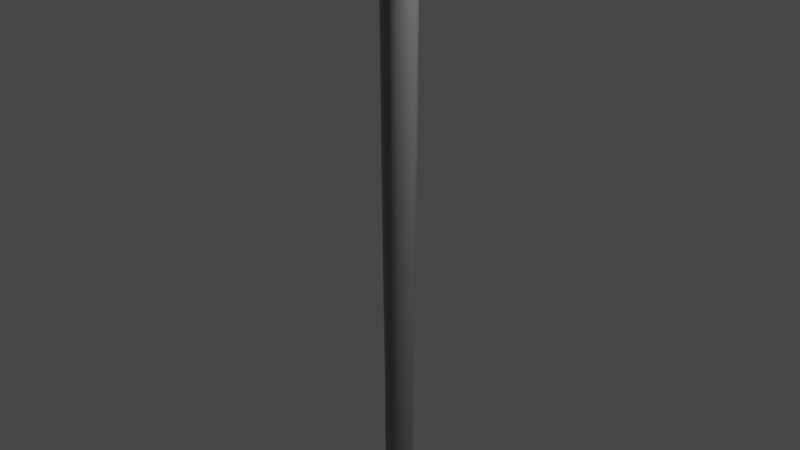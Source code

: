 # Source: Knitting_Needle.blend  (saved by Blender 2.92.15; exported with 4.5.12 LTS)
import bpy
from mathutils import Matrix  # noqa: F401  (used for matrix-valued properties, if any)

bpy.ops.wm.read_factory_settings(use_empty=True)
scene = bpy.context.scene
scene.name = 'Scene'

# ---- collections
col_collection = bpy.data.collections.new('Collection'); scene.collection.children.link(col_collection)

# ---- materials (node trees are filled in below, after node groups)
mat_material_001 = bpy.data.materials.new('Material.001')
mat_material_001.use_transparent_shadow = False

# ---- material node trees
mat_material_001.use_nodes = True; mat_material_001.node_tree.nodes.clear()
_N = mat_material_001.node_tree.nodes; _L = mat_material_001.node_tree.links
n0 = _N.new('ShaderNodeBsdfPrincipled'); n0.name = 'Principled BSDF'; n0.location = (10, 300)
n0.distribution = 'GGX'
n0.subsurface_method = 'BURLEY'
n0.inputs[0].default_value = (0.2598, 0.2598, 0.2598, 1.0)
n0.inputs[1].default_value = 0.2961
n0.inputs[2].default_value = 0.2007
n0.inputs[3].default_value = 1.45
n0.inputs[27].default_value = (0.0, 0.0, 0.0, 1.0)
n0.inputs[28].default_value = 1.0
n1 = _N.new('ShaderNodeOutputMaterial'); n1.name = 'Material Output'; n1.location = (300, 300)
_L.new(n0.outputs[0], n1.inputs[0])
n1.is_active_output = True

# ---- world
world_world = bpy.data.worlds.new('World'); scene.world = world_world
world_world.use_nodes = True; world_world.node_tree.nodes.clear()
_N = world_world.node_tree.nodes; _L = world_world.node_tree.links
n0 = _N.new('ShaderNodeOutputWorld'); n0.name = 'World Output'; n0.location = (300, 300)
n1 = _N.new('ShaderNodeBackground'); n1.name = 'Background'; n1.location = (10, 300)
n1.inputs[0].default_value = (0.05088, 0.05088, 0.05088, 1.0)
_L.new(n1.outputs[0], n0.inputs[0])
n0.is_active_output = True
world_world.color = (0.05088, 0.05088, 0.05088)
world_world.use_sun_shadow = False
world_world.sun_shadow_jitter_overblur = 0.0

# ---- cameras
cam_camera = bpy.data.cameras.new('Camera')
cam_camera.clip_end = 100.0
cam_camera.ortho_scale = 7.314

# ---- lights
light_light = bpy.data.lights.new('Light', 'POINT')
light_light.transmission_factor = 0.0
light_light.energy = 1000.0
light_light.shadow_soft_size = 0.1
light_light.shadow_maximum_resolution = 0.006
light_light.use_absolute_resolution = True

# ---- meshes
me_sphere = bpy.data.meshes.new('Sphere')
me_sphere.from_pydata([(-0.02033, 0.6521, 0.9398), (-2.453e-08, 0.6799, 0.8315), (0.0, 0.7071, 0.7071), (7.597e-09, 0.7991, 0.5556), (1.008e-08, 0.8614, 0.3827), (2.752e-08, 0.8175, 0.1951), (3.501e-08, 0.7837, 7.55e-08), (4.68e-08, 0.703, -0.1951), (-1.853e-08, 0.6392, -0.8315), (0.1069, 0.6396, 0.9398), (0.1326, 0.6668, 0.8315), (0.1379, 0.6935, 0.7071), (0.1559, 0.7838, 0.5556), (0.1681, 0.8448, 0.3827), (0.1595, 0.8018, 0.1951), (0.1529, 0.7687, 7.55e-08), (0.1372, 0.6895, -0.1951), (0.1374, 0.6909, -0.3827), (0.1385, 0.6965, -0.5556), (0.1324, 0.6656, -0.7071), (0.1247, 0.6269, -0.8315), (0.08843, 0.4446, -0.9239), (0.06787, 0.3412, -0.9924), (0.2292, 0.6025, 0.9398), (0.2602, 0.6281, 0.8315), (0.2706, 0.6533, 0.7071), (0.3058, 0.7383, 0.5556), (0.3296, 0.7958, 0.3827), (0.3128, 0.7552, 0.1951), (0.2999, 0.7241, 7.55e-08), (0.269, 0.6495, -0.1951), (0.2696, 0.6508, -0.3827), (0.2718, 0.6561, -0.5556), (0.2597, 0.627, -0.7071), (0.2446, 0.5905, -0.8315), (0.1735, 0.4188, -0.9239), (0.1331, 0.3214, -0.9924), (0.342, 0.5422, 0.9398), (0.3777, 0.5653, 0.8315), (0.3928, 0.5879, 0.7071), (0.444, 0.6645, 0.5556), (0.4786, 0.7162, 0.3827), (0.4542, 0.6797, 0.1951), (0.4354, 0.6516, 7.55e-08), (0.3906, 0.5846, -0.1951), (0.3913, 0.5857, -0.3827), (0.3945, 0.5905, -0.5556), (0.377, 0.5643, -0.7071), (0.3551, 0.5314, -0.8315), (0.2518, 0.3769, -0.9239), (0.1933, 0.2893, -0.9924), (0.4408, 0.4611, 0.9398), (0.4807, 0.4807, 0.8315), (0.5, 0.5, 0.7071), (0.5651, 0.5651, 0.5556), (0.6091, 0.6091, 0.3827), (0.578, 0.578, 0.1951), (0.5542, 0.5542, 7.55e-08), (0.4971, 0.4971, -0.1951), (0.4981, 0.4981, -0.3827), (0.5021, 0.5021, -0.5556), (0.4799, 0.4799, -0.7071), (0.452, 0.452, -0.8315), (0.3205, 0.3205, -0.9239), (0.246, 0.246, -0.9924), (0.5219, 0.3623, 0.9398), (0.5653, 0.3777, 0.8315), (0.5879, 0.3928, 0.7071), (0.6645, 0.444, 0.5556), (0.7162, 0.4786, 0.3827), (0.6797, 0.4542, 0.1951), (0.6516, 0.4354, 7.55e-08), (0.5846, 0.3906, -0.1951), (0.5857, 0.3913, -0.3827), (0.5905, 0.3945, -0.5556), (0.5643, 0.377, -0.7071), (0.5314, 0.3551, -0.8315), (0.3769, 0.2518, -0.9239), (0.2893, 0.1933, -0.9924), (0.5821, 0.2495, 0.9398), (0.6281, 0.2602, 0.8315), (0.6533, 0.2706, 0.7071), (0.7383, 0.3058, 0.5556), (0.7958, 0.3296, 0.3827), (0.7552, 0.3128, 0.1951), (0.7241, 0.2999, 7.55e-08), (0.6495, 0.269, -0.1951), (0.6508, 0.2696, -0.3827), (0.6561, 0.2718, -0.5556), (0.627, 0.2597, -0.7071), (0.5905, 0.2446, -0.8315), (0.4188, 0.1735, -0.9239), (0.3214, 0.1331, -0.9924), (0.6192, 0.1272, 0.9398), (0.6668, 0.1326, 0.8315), (0.6935, 0.1379, 0.7071), (0.7838, 0.1559, 0.5556), (0.8448, 0.1681, 0.3827), (0.8018, 0.1595, 0.1951), (0.7687, 0.1529, 7.55e-08), (0.6895, 0.1372, -0.1951), (0.6909, 0.1374, -0.3827), (0.6965, 0.1385, -0.5556), (0.6656, 0.1324, -0.7071), (0.6269, 0.1247, -0.8315), (0.4446, 0.08843, -0.9239), (0.3412, 0.06787, -0.9924), (0.6318, -4.312e-07, 0.9398), (0.6799, -3.117e-07, 0.8315), (0.7071, -3.192e-07, 0.7071), (0.7991, -3.3e-07, 0.5556), (0.8614, -2.756e-07, 0.3827), (0.8175, -3.728e-07, 0.1951), (0.7837, -3.595e-07, 7.55e-08), (0.703, -3.581e-07, -0.1951), (0.7044, -2.507e-07, -0.3827), (0.7101, -3.205e-07, -0.5556), (0.6786, -3.179e-07, -0.7071), (0.6392, -3.504e-07, -0.8315), (0.4533, -3.063e-07, -0.9239), (0.3479, -2.996e-07, -0.9924), (0.6192, -0.1272, 0.9398), (0.6668, -0.1326, 0.8315), (0.6935, -0.138, 0.7071), (0.7838, -0.1559, 0.5556), (0.8448, -0.1681, 0.3827), (0.8018, -0.1595, 0.1951), (0.7687, -0.1529, 7.55e-08), (0.6895, -0.1372, -0.1951), (0.6909, -0.1374, -0.3827), (0.6965, -0.1385, -0.5556), (0.6656, -0.1324, -0.7071), (0.6269, -0.1247, -0.8315), (0.4446, -0.08843, -0.9239), (0.3412, -0.06787, -0.9924), (0.5821, -0.2495, 0.9398), (0.6281, -0.2602, 0.8315), (0.6533, -0.2706, 0.7071), (0.7383, -0.3058, 0.5556), (0.7958, -0.3296, 0.3827), (0.7552, -0.3128, 0.1951), (0.7241, -0.2999, 7.55e-08), (0.6495, -0.269, -0.1951), (0.6508, -0.2696, -0.3827), (0.6561, -0.2718, -0.5556), (0.627, -0.2597, -0.7071), (0.5905, -0.2446, -0.8315), (0.4188, -0.1735, -0.9239), (0.3214, -0.1331, -0.9924), (0.5219, -0.3623, 0.9398), (0.5653, -0.3777, 0.8315), (0.5879, -0.3928, 0.7071), (0.6645, -0.444, 0.5556), (0.7162, -0.4786, 0.3827), (0.6797, -0.4542, 0.1951), (0.6516, -0.4354, 7.55e-08), (0.5846, -0.3906, -0.1951), (0.5857, -0.3913, -0.3827), (0.5905, -0.3945, -0.5556), (0.5643, -0.377, -0.7071), (0.5314, -0.3551, -0.8315), (0.3769, -0.2518, -0.9239), (0.2893, -0.1933, -0.9924), (0.4408, -0.4611, 0.9398), (0.4807, -0.4807, 0.8315), (0.5, -0.5, 0.7071), (0.5651, -0.5651, 0.5556), (0.6091, -0.6091, 0.3827), (0.578, -0.578, 0.1951), (0.5542, -0.5542, 7.55e-08), (0.4971, -0.4971, -0.1951), (0.4981, -0.4981, -0.3827), (0.5021, -0.5021, -0.5556), (0.4799, -0.4799, -0.7071), (0.452, -0.452, -0.8315), (0.3205, -0.3205, -0.9239), (0.246, -0.246, -0.9924), (0.342, -0.5422, 0.9398), (0.3777, -0.5653, 0.8315), (0.3928, -0.5879, 0.7071), (0.444, -0.6645, 0.5556), (0.4786, -0.7162, 0.3827), (0.4542, -0.6797, 0.1951), (0.4354, -0.6516, 7.55e-08), (0.3906, -0.5846, -0.1951), (0.3913, -0.5857, -0.3827), (0.3945, -0.5905, -0.5556), (0.377, -0.5643, -0.7071), (0.3551, -0.5314, -0.8315), (0.2518, -0.3769, -0.9239), (0.1933, -0.2893, -0.9924), (0.2292, -0.6025, 0.9398), (0.2602, -0.6281, 0.8315), (0.2706, -0.6533, 0.7071), (0.3058, -0.7383, 0.5556), (0.3296, -0.7958, 0.3827), (0.3128, -0.7552, 0.1951), (0.2999, -0.7241, 7.55e-08), (0.269, -0.6495, -0.1951), (0.2696, -0.6508, -0.3827), (0.2718, -0.6561, -0.5556), (0.2597, -0.627, -0.7071), (0.2446, -0.5905, -0.8315), (0.1735, -0.4188, -0.9239), (0.1331, -0.3214, -0.9924), (0.1069, -0.6396, 0.9398), (0.1326, -0.6668, 0.8315), (0.1379, -0.6935, 0.7071), (0.1559, -0.7838, 0.5556), (0.1681, -0.8448, 0.3827), (0.1595, -0.8018, 0.1951), (0.1529, -0.7687, 7.55e-08), (0.1372, -0.6895, -0.1951), (0.1374, -0.6909, -0.3827), (0.1385, -0.6965, -0.5556), (0.1324, -0.6656, -0.7071), (0.1247, -0.6269, -0.8315), (0.08843, -0.4446, -0.9239), (0.06787, -0.3412, -0.9924), (-0.02033, -0.6521, 0.9398), (7.673e-09, -0.6799, 0.8315), (-2.584e-08, -0.7071, 0.7071), (-7.452e-08, -0.7991, 0.5556), (6.935e-08, -0.8614, 0.3827), (-4.37e-08, -0.8175, 0.1951), (-4.364e-08, -0.7837, 7.55e-08), (-1.445e-08, -0.703, -0.1951), (8.536e-08, -0.7044, -0.3827), (-4.678e-08, -0.7101, -0.5556), (-2.05e-08, -0.6786, -0.7071), (-3.111e-08, -0.6392, -0.8315), (-1.359e-08, -0.4533, -0.9239), (9.879e-10, -0.3479, -0.9924), (-0.1475, -0.6396, 0.9398), (-0.1326, -0.6668, 0.8315), (-0.1379, -0.6935, 0.7071), (-0.1559, -0.7838, 0.5556), (-0.1681, -0.8448, 0.3827), (-0.1595, -0.8018, 0.1951), (-0.1529, -0.7687, 7.55e-08), (-0.1372, -0.6895, -0.1951), (-0.1374, -0.6909, -0.3827), (-0.1385, -0.6965, -0.5556), (-0.1324, -0.6656, -0.7071), (-0.1247, -0.6269, -0.8315), (-0.08843, -0.4446, -0.9239), (-0.06787, -0.3412, -0.9924), (-0.2699, -0.6025, 0.9398), (-0.2602, -0.6281, 0.8315), (-0.2706, -0.6533, 0.7071), (-0.3058, -0.7383, 0.5556), (-0.3296, -0.7958, 0.3827), (-0.3128, -0.7552, 0.1951), (-0.2999, -0.7241, 7.55e-08), (-0.269, -0.6495, -0.1951), (-0.2696, -0.6508, -0.3827), (-0.2718, -0.6561, -0.5556), (-0.2597, -0.627, -0.7071), (-0.2446, -0.5905, -0.8315), (-0.1735, -0.4188, -0.9239), (-0.1331, -0.3214, -0.9924), (-0.3826, -0.5422, 0.9398), (-0.3777, -0.5653, 0.8315), (-0.3928, -0.5879, 0.7071), (-0.444, -0.6645, 0.5556), (-0.4786, -0.7162, 0.3827), (-0.4542, -0.6797, 0.1951), (-0.4354, -0.6516, 7.55e-08), (-0.3906, -0.5846, -0.1951), (-0.3913, -0.5857, -0.3827), (-0.3945, -0.5905, -0.5556), (-0.377, -0.5643, -0.7071), (-0.3551, -0.5314, -0.8315), (-0.2518, -0.3769, -0.9239), (-0.1933, -0.2893, -0.9924), (-0.4814, -0.4611, 0.9398), (-0.4807, -0.4807, 0.8315), (-0.5, -0.5, 0.7071), (-0.5651, -0.5651, 0.5556), (-0.6091, -0.6091, 0.3827), (-0.578, -0.578, 0.1951), (-0.5542, -0.5542, 7.55e-08), (-0.4971, -0.4971, -0.1951), (-0.4981, -0.4981, -0.3827), (-0.5021, -0.5021, -0.5556), (-0.4799, -0.4799, -0.7071), (-0.452, -0.452, -0.8315), (-0.3205, -0.3205, -0.9239), (-0.246, -0.246, -0.9924), (-0.5625, -0.3623, 0.9398), (-0.5653, -0.3777, 0.8315), (-0.5879, -0.3928, 0.7071), (-0.6645, -0.444, 0.5556), (-0.7162, -0.4786, 0.3827), (-0.6797, -0.4542, 0.1951), (-0.6516, -0.4354, 7.55e-08), (-0.5846, -0.3906, -0.1951), (-0.5857, -0.3913, -0.3827), (-0.5905, -0.3945, -0.5556), (-0.5643, -0.377, -0.7071), (-0.5314, -0.3551, -0.8315), (-0.3769, -0.2518, -0.9239), (-0.2893, -0.1933, -0.9924), (-0.6228, -0.2495, 0.9398), (-0.6281, -0.2602, 0.8315), (-0.6533, -0.2706, 0.7071), (-0.7383, -0.3058, 0.5556), (-0.7958, -0.3296, 0.3827), (-0.7552, -0.3128, 0.1951), (-0.7241, -0.2999, 7.55e-08), (-0.6495, -0.269, -0.1951), (-0.6508, -0.2696, -0.3827), (-0.6561, -0.2718, -0.5556), (-0.627, -0.2597, -0.7071), (-0.5905, -0.2446, -0.8315), (-0.4188, -0.1735, -0.9239), (-0.3214, -0.1331, -0.9924), (-0.6599, -0.1272, 0.9398), (-0.6668, -0.1326, 0.8315), (-0.6935, -0.1379, 0.7071), (-0.7838, -0.1559, 0.5556), (-0.8448, -0.1681, 0.3827), (-0.8018, -0.1595, 0.1951), (-0.7687, -0.1529, 7.55e-08), (-0.6895, -0.1372, -0.1951), (-0.6909, -0.1374, -0.3827), (-0.6965, -0.1385, -0.5556), (-0.6656, -0.1324, -0.7071), (-0.6269, -0.1247, -0.8315), (-0.4446, -0.08843, -0.9239), (-0.3412, -0.06787, -0.9924), (-0.6724, -3.677e-07, 0.9398), (-0.6799, -2.753e-07, 0.8315), (-0.7071, -1.851e-07, 0.7071), (-0.7991, -1.439e-07, 0.5556), (-0.8614, -3.173e-07, 0.3827), (-0.8175, -1.244e-07, 0.1951), (-0.7837, -1.726e-07, 7.55e-08), (-0.703, -1.445e-07, -0.1951), (-0.7044, -3.189e-07, -0.3827), (-0.7101, -1.551e-07, -0.5556), (-0.6786, -1.892e-07, -0.7071), (-0.6392, -2.561e-07, -0.8315), (-0.4533, -2.446e-07, -0.9239), (-0.3479, -3.128e-07, -0.9924), (-0.6599, 0.1272, 0.9398), (-0.6668, 0.1326, 0.8315), (-0.6935, 0.1379, 0.7071), (-0.7838, 0.1559, 0.5556), (-0.8448, 0.1681, 0.3827), (-0.8018, 0.1595, 0.1951), (-0.7687, 0.1529, 7.55e-08), (-0.6895, 0.1372, -0.1951), (-0.6909, 0.1374, -0.3827), (-0.6965, 0.1385, -0.5556), (-0.6656, 0.1324, -0.7071), (-0.6269, 0.1247, -0.8315), (-0.4446, 0.08843, -0.9239), (-0.3412, 0.06787, -0.9924), (-0.6228, 0.2495, 0.9398), (-0.6281, 0.2602, 0.8315), (-0.6533, 0.2706, 0.7071), (-0.7383, 0.3058, 0.5556), (-0.7958, 0.3296, 0.3827), (-0.7552, 0.3128, 0.1951), (-0.7241, 0.2999, 7.55e-08), (-0.6495, 0.269, -0.1951), (-0.6508, 0.2696, -0.3827), (-0.6561, 0.2718, -0.5556), (-0.627, 0.2597, -0.7071), (-0.5905, 0.2446, -0.8315), (-0.4188, 0.1735, -0.9239), (-0.3214, 0.1331, -0.9924), (-0.5625, 0.3623, 0.9398), (-0.5653, 0.3777, 0.8315), (-0.5879, 0.3928, 0.7071), (-0.6645, 0.444, 0.5556), (-0.7162, 0.4786, 0.3827), (-0.6797, 0.4542, 0.1951), (-0.6516, 0.4354, 7.55e-08), (-0.5846, 0.3906, -0.1951), (-0.5857, 0.3913, -0.3827), (-0.5905, 0.3945, -0.5556), (-0.5643, 0.377, -0.7071), (-0.5314, 0.3551, -0.8315), (-0.3769, 0.2518, -0.9239), (-0.2893, 0.1933, -0.9924), (-0.4814, 0.4611, 0.9398), (-0.4807, 0.4807, 0.8315), (-0.5, 0.5, 0.7071), (-0.5651, 0.5651, 0.5556), (-0.6091, 0.6091, 0.3827), (-0.578, 0.578, 0.1951), (-0.5542, 0.5542, 7.55e-08), (-0.4971, 0.4971, -0.1951), (-0.4981, 0.4981, -0.3827), (-0.5021, 0.5021, -0.5556), (-0.4799, 0.4799, -0.7071), (-0.452, 0.452, -0.8315), (-0.3205, 0.3205, -0.9239), (-0.246, 0.246, -0.9924), (-0.3826, 0.5422, 0.9398), (-0.3777, 0.5653, 0.8315), (-0.3928, 0.5879, 0.7071), (-0.444, 0.6645, 0.5556), (-0.4786, 0.7162, 0.3827), (-0.4542, 0.6797, 0.1951), (-0.4354, 0.6516, 7.55e-08), (-0.3906, 0.5846, -0.1951), (-0.3913, 0.5857, -0.3827), (-0.3945, 0.5905, -0.5556), (-0.377, 0.5643, -0.7071), (-0.3551, 0.5314, -0.8315), (-0.2518, 0.3769, -0.9239), (-0.1933, 0.2893, -0.9924), (-0.2699, 0.6025, 0.9398), (-0.2602, 0.6281, 0.8315), (-0.2706, 0.6533, 0.7071), (-0.3058, 0.7383, 0.5556), (-0.3296, 0.7958, 0.3827), (-0.3128, 0.7552, 0.1951), (-0.2999, 0.7241, 7.55e-08), (-0.269, 0.6495, -0.1951), (-0.2696, 0.6508, -0.3827), (-0.2718, 0.6561, -0.5556), (-0.2597, 0.627, -0.7071), (-0.2446, 0.5905, -0.8315), (-0.1735, 0.4188, -0.9239), (-0.1331, 0.3214, -0.9924), (-0.1475, 0.6396, 0.9398), (-0.1326, 0.6668, 0.8315), (-0.1379, 0.6935, 0.7071), (-0.1559, 0.7838, 0.5556), (-0.1681, 0.8448, 0.3827), (-0.1595, 0.8018, 0.1951), (-0.1529, 0.7687, 7.55e-08), (-0.1372, 0.6895, -0.1951), (-0.1374, 0.6909, -0.3827), (-0.1385, 0.6965, -0.5556), (-0.1324, 0.6656, -0.7071), (-0.1247, 0.6269, -0.8315), (-0.08843, 0.4446, -0.9239), (-0.06787, 0.3412, -0.9924), (8.536e-08, 0.7044, -0.3827), (2.587e-07, 0.7101, -0.5556), (1.511e-07, 0.6786, -0.7071), (7.466e-08, 0.4533, -0.9239), (2.092e-08, 0.3479, -0.9924), (0.1006, -0.2428, -0.9958), (0.05126, -0.2577, -0.9958), (-7.424e-10, -0.2628, -0.9958), (-0.05126, -0.2577, -0.9958), (-0.1006, -0.2428, -0.9958), (-0.146, -0.2185, -0.9958), (-0.1858, -0.1858, -0.9958), (-0.2185, -0.146, -0.9958), (-0.2428, -0.1006, -0.9958), (-0.2577, -0.05126, -0.9958), (-0.2628, -3.174e-07, -0.9958), (-0.2577, 0.05126, -0.9958), (-0.2428, 0.1006, -0.9958), (-0.2185, 0.146, -0.9958), (-0.1858, 0.1858, -0.9958), (-0.146, 0.2185, -0.9958), (-0.1006, 0.2428, -0.9958), (-0.05126, 0.2577, -0.9958), (1.431e-08, 0.2628, -0.9958), (0.05126, 0.2577, -0.9958), (0.1006, 0.2428, -0.9958), (0.146, 0.2185, -0.9958), (0.1858, 0.1858, -0.9958), (0.2185, 0.146, -0.9958), (0.2428, 0.1006, -0.9958), (0.2577, 0.05126, -0.9958), (0.2628, -3.073e-07, -0.9958), (0.2577, -0.05126, -0.9958), (0.2428, -0.1006, -0.9958), (0.2185, -0.146, -0.9958), (0.1858, -0.1858, -0.9958), (0.146, -0.2185, -0.9958), (0.0542, -0.1623, -0.9994), (0.07642, -0.1531, -0.9994), (0.02265, -0.05469, -1.001), (0.0215, -0.1697, -0.9994), (0.04509, -0.165, -0.9994), (0.01155, -0.05805, -1.001), (-0.01202, -0.1707, -0.9994), (0.01202, -0.1707, -0.9994), (1.185e-09, -0.05919, -1.001), (-0.04509, -0.165, -0.9994), (-0.0215, -0.1697, -0.9994), (-0.01155, -0.05805, -1.001), (-0.07642, -0.1531, -0.9994), (-0.0542, -0.1623, -0.9994), (-0.02265, -0.05469, -1.001), (-0.1048, -0.1352, -0.9994), (-0.08482, -0.1486, -0.9994), (-0.03289, -0.04922, -1.001), (-0.1292, -0.1122, -0.9994), (-0.1122, -0.1292, -0.9994), (-0.04185, -0.04186, -1.001), (-0.1486, -0.08482, -0.9994), (-0.1352, -0.1048, -0.9994), (-0.04922, -0.03289, -1.001), (-0.1623, -0.0542, -0.9994), (-0.1531, -0.07642, -0.9994), (-0.05469, -0.02265, -1.001), (-0.1697, -0.0215, -0.9994), (-0.165, -0.04509, -0.9994), (-0.05805, -0.01155, -1.001), (-0.1707, 0.01202, -0.9994), (-0.1707, -0.01202, -0.9994), (-0.05919, -3.253e-07, -1.001), (-0.165, 0.04509, -0.9994), (-0.1697, 0.0215, -0.9994), (-0.05805, 0.01155, -1.001), (-0.1531, 0.07642, -0.9994), (-0.1623, 0.0542, -0.9994), (-0.05469, 0.02265, -1.001), (-0.1352, 0.1048, -0.9994), (-0.1486, 0.08482, -0.9994), (-0.04922, 0.03288, -1.001), (-0.1122, 0.1292, -0.9994), (-0.1292, 0.1122, -0.9994), (-0.04185, 0.04185, -1.001), (-0.08482, 0.1486, -0.9994), (-0.1048, 0.1352, -0.9994), (-0.03289, 0.04922, -1.001), (-0.0542, 0.1623, -0.9994), (-0.07642, 0.1531, -0.9994), (-0.02265, 0.05469, -1.001), (-0.0215, 0.1697, -0.9994), (-0.04509, 0.165, -0.9994), (-0.01155, 0.05805, -1.001), (0.01202, 0.1707, -0.9994), (-0.01202, 0.1707, -0.9994), (-2.967e-09, 0.05919, -1.001), (0.04509, 0.165, -0.9994), (0.0215, 0.1697, -0.9994), (0.01155, 0.05805, -1.001), (0.07642, 0.1531, -0.9994), (0.0542, 0.1623, -0.9994), (0.02265, 0.05469, -1.001), (0.1048, 0.1352, -0.9994), (0.08482, 0.1486, -0.9994), (0.03289, 0.04922, -1.001), (0.1292, 0.1122, -0.9994), (0.1122, 0.1292, -0.9994), (0.04185, 0.04185, -1.001), (0.1486, 0.08482, -0.9994), (0.1352, 0.1048, -0.9994), (0.04922, 0.03288, -1.001), (0.1623, 0.0542, -0.9994), (0.1531, 0.07642, -0.9994), (0.05469, 0.02265, -1.001), (0.1697, 0.0215, -0.9994), (0.165, 0.04509, -0.9994), (0.05805, 0.01155, -1.001), (0.1707, -0.01202, -0.9994), (0.1707, 0.01202, -0.9994), (0.05919, -3.183e-07, -1.001), (0.165, -0.04509, -0.9994), (0.1697, -0.0215, -0.9994), (0.05805, -0.01155, -1.001), (0.1531, -0.07642, -0.9994), (0.1623, -0.0542, -0.9994), (0.05469, -0.02265, -1.001), (0.1352, -0.1048, -0.9994), (0.1486, -0.08482, -0.9994), (0.04922, -0.03289, -1.001), (0.1122, -0.1292, -0.9994), (0.1292, -0.1122, -0.9994), (0.04185, -0.04186, -1.001), (0.08482, -0.1486, -0.9994), (0.1048, -0.1352, -0.9994), (0.03289, -0.04922, -1.001), (-0.2355, 1.082, 1.012), (-0.4424, 1.019, 1.012), (-0.6331, 0.917, 1.012), (-0.8002, 0.7799, 1.012), (-0.9374, 0.6127, 1.012), (-1.039, 0.4221, 1.012), (-1.102, 0.2152, 1.012), (-1.123, -3.644e-07, 1.012), (-1.102, -0.2152, 1.012), (-1.039, -0.4221, 1.012), (-0.9374, -0.6127, 1.012), (-0.8002, -0.7799, 1.012), (-0.6331, -0.917, 1.012), (-0.4424, -1.019, 1.012), (-0.2355, -1.082, 1.012), (-0.02033, -1.103, 1.012), (0.1948, -1.082, 1.012), (0.4017, -1.019, 1.012), (0.5924, -0.917, 1.012), (0.7595, -0.7799, 1.012), (0.8967, -0.6127, 1.012), (0.9986, -0.4221, 1.012), (1.061, -0.2152, 1.012), (1.083, -4.899e-07, 1.012), (1.061, 0.2152, 1.012), (0.9986, 0.4221, 1.012), (0.8967, 0.6127, 1.012), (0.7595, 0.7799, 1.012), (0.5924, 0.917, 1.012), (0.4017, 1.019, 1.012), (0.1948, 1.082, 1.012), (-0.02033, 1.103, 1.012), (-0.274, 1.275, 0.9421), (-0.2858, 1.334, 0.9451), (-0.2791, 1.301, 0.9426), (-0.2857, 1.334, 0.9437), (-0.5179, 1.201, 0.9421), (-0.541, 1.257, 0.9451), (-0.528, 1.226, 0.9426), (-0.5408, 1.257, 0.9437), (-0.7427, 1.081, 0.9421), (-0.7762, 1.131, 0.9451), (-0.7574, 1.103, 0.9426), (-0.776, 1.131, 0.9437), (-0.9398, 0.9194, 0.9421), (-0.9824, 0.9621, 0.9451), (-0.9584, 0.9381, 0.9426), (-0.9821, 0.9618, 0.9437), (-1.101, 0.7224, 0.9421), (-1.152, 0.7559, 0.9451), (-1.123, 0.737, 0.9426), (-1.151, 0.7557, 0.9437), (-1.222, 0.4976, 0.9421), (-1.277, 0.5207, 0.9451), (-1.246, 0.5077, 0.9426), (-1.277, 0.5205, 0.9437), (-1.296, 0.2537, 0.9421), (-1.355, 0.2654, 0.9451), (-1.321, 0.2588, 0.9426), (-1.354, 0.2654, 0.9437), (-1.321, -3.649e-07, 0.9421), (-1.381, -3.63e-07, 0.9451), (-1.347, -3.635e-07, 0.9426), (-1.38, -3.63e-07, 0.9437), (-1.355, -0.2654, 0.9451), (-1.296, -0.2537, 0.9421), (-1.354, -0.2654, 0.9437), (-1.321, -0.2588, 0.9426), (-1.222, -0.4976, 0.9421), (-1.277, -0.5207, 0.9451), (-1.246, -0.5077, 0.9426), (-1.277, -0.5205, 0.9437), (-1.152, -0.7559, 0.9451), (-1.101, -0.7224, 0.9421), (-1.151, -0.7557, 0.9437), (-1.123, -0.737, 0.9426), (-0.9398, -0.9194, 0.9421), (-0.9824, -0.9621, 0.9451), (-0.9584, -0.9381, 0.9426), (-0.9821, -0.9618, 0.9437), (-0.7762, -1.131, 0.9451), (-0.7427, -1.081, 0.9421), (-0.776, -1.131, 0.9437), (-0.7574, -1.103, 0.9426), (-0.5179, -1.201, 0.9421), (-0.541, -1.257, 0.9451), (-0.528, -1.226, 0.9426), (-0.5408, -1.257, 0.9437), (-0.2858, -1.334, 0.9451), (-0.274, -1.275, 0.9421), (-0.2857, -1.334, 0.9437), (-0.2791, -1.301, 0.9426), (-0.02033, -1.3, 0.9421), (-0.02033, -1.361, 0.9451), (-0.02033, -1.327, 0.9426), (-0.02033, -1.36, 0.9437), (0.2451, -1.334, 0.9451), (0.2333, -1.275, 0.9421), (0.245, -1.334, 0.9437), (0.2385, -1.301, 0.9426), (0.4773, -1.201, 0.9421), (0.5003, -1.257, 0.9451), (0.4873, -1.226, 0.9426), (0.5002, -1.257, 0.9437), (0.7356, -1.131, 0.9451), (0.7021, -1.081, 0.9421), (0.7353, -1.131, 0.9437), (0.7167, -1.103, 0.9426), (0.8991, -0.9194, 0.9421), (0.9418, -0.9621, 0.9451), (0.9177, -0.9381, 0.9426), (0.9414, -0.9618, 0.9437), (1.111, -0.7559, 0.9451), (1.061, -0.7224, 0.9421), (1.111, -0.7557, 0.9437), (1.083, -0.737, 0.9426), (1.181, -0.4976, 0.9421), (1.237, -0.5207, 0.9451), (1.205, -0.5077, 0.9426), (1.236, -0.5205, 0.9437), (1.314, -0.2654, 0.9451), (1.255, -0.2537, 0.9421), (1.314, -0.2654, 0.9437), (1.281, -0.2588, 0.9426), (1.28, -4.915e-07, 0.9421), (1.34, -4.955e-07, 0.9451), (1.306, -4.926e-07, 0.9426), (1.34, -4.954e-07, 0.9437), (1.314, 0.2654, 0.9451), (1.255, 0.2537, 0.9421), (1.314, 0.2654, 0.9437), (1.281, 0.2588, 0.9426), (1.181, 0.4976, 0.9421), (1.237, 0.5207, 0.9451), (1.205, 0.5077, 0.9426), (1.236, 0.5205, 0.9437), (1.111, 0.7559, 0.9451), (1.061, 0.7224, 0.9421), (1.111, 0.7557, 0.9437), (1.083, 0.737, 0.9426), (0.8991, 0.9194, 0.9421), (0.9418, 0.9621, 0.9451), (0.9177, 0.9381, 0.9426), (0.9414, 0.9618, 0.9437), (0.7356, 1.131, 0.9451), (0.7021, 1.081, 0.9421), (0.7353, 1.131, 0.9437), (0.7167, 1.103, 0.9426), (0.4773, 1.201, 0.9421), (0.5003, 1.257, 0.9451), (0.4873, 1.226, 0.9426), (0.5002, 1.257, 0.9437), (0.2451, 1.334, 0.9451), (0.2333, 1.275, 0.9421), (0.245, 1.334, 0.9437), (0.2385, 1.301, 0.9426), (-0.02033, 1.3, 0.9421), (-0.02033, 1.361, 0.9451), (-0.02033, 1.327, 0.9426), (-0.02033, 1.36, 0.9437), (-1.277, -0.5207, 0.9988), (-1.355, -0.2654, 0.9988), (-0.9824, -0.9621, 0.9988), (-1.152, -0.7559, 0.9988), (-0.7762, -1.131, 0.9988), (-0.541, -1.257, 0.9988), (-0.2858, -1.334, 0.9988), (-0.02033, -1.361, 0.9988), (0.2451, -1.334, 0.9988), (0.5003, -1.257, 0.9988), (0.7356, -1.131, 0.9988), (0.9418, -0.9621, 0.9988), (1.111, -0.7559, 0.9988), (1.237, -0.5207, 0.9988), (1.314, -0.2654, 0.9988), (1.34, -4.955e-07, 0.9988), (1.314, 0.2654, 0.9988), (1.237, 0.5207, 0.9988), (1.111, 0.7559, 0.9988), (0.9418, 0.9621, 0.9988), (0.7356, 1.131, 0.9988), (0.5003, 1.257, 0.9988), (0.2451, 1.334, 0.9988), (-0.02033, 1.361, 0.9988), (-0.2858, 1.334, 0.9988), (-0.541, 1.257, 0.9988), (-0.7762, 1.131, 0.9988), (-0.9824, 0.9621, 0.9988), (-1.152, 0.7559, 0.9988), (-1.277, 0.5207, 0.9988), (-1.355, 0.2654, 0.9988), (-1.381, -3.63e-07, 0.9988), (-1.274, -0.5194, 1.003), (-1.352, -0.2648, 1.003), (-0.9801, -0.9598, 1.003), (-1.149, -0.7541, 1.003), (-0.7744, -1.129, 1.003), (-0.5398, -1.254, 1.003), (-0.2851, -1.331, 1.003), (-0.02033, -1.357, 1.003), (0.2445, -1.331, 1.003), (0.4991, -1.254, 1.003), (0.7338, -1.129, 1.003), (0.9395, -0.9598, 1.003), (1.108, -0.7541, 1.003), (1.234, -0.5194, 1.003), (1.311, -0.2648, 1.003), (1.337, -4.972e-07, 1.003), (1.311, 0.2648, 1.003), (1.234, 0.5194, 1.003), (1.108, 0.7541, 1.003), (0.9395, 0.9598, 1.003), (0.7338, 1.129, 1.003), (0.4991, 1.254, 1.003), (0.2445, 1.331, 1.003), (-0.02033, 1.357, 1.003), (-0.2851, 1.331, 1.003), (-0.5398, 1.254, 1.003), (-0.7744, 1.129, 1.003), (-0.9801, 0.9598, 1.003), (-1.149, 0.7541, 1.003), (-1.274, 0.5194, 1.003), (-1.352, 0.2648, 1.003), (-1.378, -3.617e-07, 1.003), (-1.25, -0.5091, 1.008), (-1.325, -0.2596, 1.008), (-0.9611, -0.9408, 1.008), (-1.127, -0.7392, 1.008), (-0.7595, -1.106, 1.008), (-0.5295, -1.229, 1.008), (-0.2799, -1.305, 1.008), (-0.02033, -1.33, 1.008), (0.2392, -1.305, 1.008), (0.4888, -1.229, 1.008), (0.7188, -1.106, 1.008), (0.9204, -0.9408, 1.008), (1.086, -0.7392, 1.008), (1.209, -0.5091, 1.008), (1.285, -0.2596, 1.008), (1.31, -5.028e-07, 1.008), (1.285, 0.2596, 1.008), (1.209, 0.5091, 1.008), (1.086, 0.7392, 1.008), (0.9204, 0.9408, 1.008), (0.7188, 1.106, 1.008), (0.4888, 1.229, 1.008), (0.2392, 1.305, 1.008), (-0.02033, 1.33, 1.008), (-0.2799, 1.305, 1.008), (-0.5295, 1.229, 1.008), (-0.7595, 1.106, 1.008), (-0.9611, 0.9408, 1.008), (-1.127, 0.7392, 1.008), (-1.25, 0.5091, 1.008), (-1.325, 0.2596, 1.008), (-1.351, -3.633e-07, 1.008)], [], [(7, 6, 15, 16), (443, 7, 16, 17), (1, 0, 9, 10), (444, 443, 17, 18), (2, 1, 10, 11), (445, 444, 18, 19), (3, 2, 11, 12), (8, 445, 19, 20), (4, 3, 12, 13), (446, 8, 20, 21), (5, 4, 13, 14), (447, 446, 21, 22), (6, 5, 14, 15), (468, 541, 537, 467, 22, 36), (15, 14, 28, 29), (469, 544, 540, 468, 36, 50), (16, 15, 29, 30), (17, 16, 30, 31), (10, 9, 23, 24), (18, 17, 31, 32), (11, 10, 24, 25), (19, 18, 32, 33), (12, 11, 25, 26), (20, 19, 33, 34), (13, 12, 26, 27), (21, 20, 34, 35), (14, 13, 27, 28), (22, 21, 35, 36), (33, 32, 46, 47), (26, 25, 39, 40), (34, 33, 47, 48), (27, 26, 40, 41), (35, 34, 48, 49), (28, 27, 41, 42), (36, 35, 49, 50), (29, 28, 42, 43), (470, 547, 543, 469, 50, 64), (30, 29, 43, 44), (31, 30, 44, 45), (24, 23, 37, 38), (32, 31, 45, 46), (25, 24, 38, 39), (471, 550, 546, 470, 64, 78), (44, 43, 57, 58), (45, 44, 58, 59), (38, 37, 51, 52), (46, 45, 59, 60), (39, 38, 52, 53), (47, 46, 60, 61), (40, 39, 53, 54), (48, 47, 61, 62), (41, 40, 54, 55), (49, 48, 62, 63), (42, 41, 55, 56), (50, 49, 63, 64), (43, 42, 56, 57), (54, 53, 67, 68), (62, 61, 75, 76), (55, 54, 68, 69), (63, 62, 76, 77), (56, 55, 69, 70), (64, 63, 77, 78), (57, 56, 70, 71), (472, 553, 549, 471, 78, 92), (58, 57, 71, 72), (59, 58, 72, 73), (52, 51, 65, 66), (60, 59, 73, 74), (53, 52, 66, 67), (61, 60, 74, 75), (72, 71, 85, 86), (73, 72, 86, 87), (66, 65, 79, 80), (74, 73, 87, 88), (67, 66, 80, 81), (75, 74, 88, 89), (68, 67, 81, 82), (76, 75, 89, 90), (69, 68, 82, 83), (77, 76, 90, 91), (70, 69, 83, 84), (78, 77, 91, 92), (71, 70, 84, 85), (473, 556, 552, 472, 92, 106), (90, 89, 103, 104), (83, 82, 96, 97), (91, 90, 104, 105), (84, 83, 97, 98), (92, 91, 105, 106), (85, 84, 98, 99), (474, 559, 555, 473, 106, 120), (86, 85, 99, 100), (87, 86, 100, 101), (80, 79, 93, 94), (88, 87, 101, 102), (81, 80, 94, 95), (89, 88, 102, 103), (82, 81, 95, 96), (101, 100, 114, 115), (94, 93, 107, 108), (102, 101, 115, 116), (95, 94, 108, 109), (103, 102, 116, 117), (96, 95, 109, 110), (104, 103, 117, 118), (97, 96, 110, 111), (105, 104, 118, 119), (98, 97, 111, 112), (106, 105, 119, 120), (99, 98, 112, 113), (475, 562, 558, 474, 120, 134), (100, 99, 113, 114), (119, 118, 132, 133), (112, 111, 125, 126), (120, 119, 133, 134), (113, 112, 126, 127), (476, 565, 561, 475, 134, 148), (114, 113, 127, 128), (115, 114, 128, 129), (108, 107, 121, 122), (116, 115, 129, 130), (109, 108, 122, 123), (117, 116, 130, 131), (110, 109, 123, 124), (118, 117, 131, 132), (111, 110, 124, 125), (122, 121, 135, 136), (130, 129, 143, 144), (123, 122, 136, 137), (131, 130, 144, 145), (124, 123, 137, 138), (132, 131, 145, 146), (125, 124, 138, 139), (133, 132, 146, 147), (126, 125, 139, 140), (134, 133, 147, 148), (127, 126, 140, 141), (477, 568, 564, 476, 148, 162), (128, 127, 141, 142), (129, 128, 142, 143), (140, 139, 153, 154), (148, 147, 161, 162), (141, 140, 154, 155), (478, 571, 567, 477, 162, 176), (142, 141, 155, 156), (143, 142, 156, 157), (136, 135, 149, 150), (144, 143, 157, 158), (137, 136, 150, 151), (145, 144, 158, 159), (138, 137, 151, 152), (146, 145, 159, 160), (139, 138, 152, 153), (147, 146, 160, 161), (158, 157, 171, 172), (151, 150, 164, 165), (159, 158, 172, 173), (152, 151, 165, 166), (160, 159, 173, 174), (153, 152, 166, 167), (161, 160, 174, 175), (154, 153, 167, 168), (162, 161, 175, 176), (155, 154, 168, 169), (479, 574, 570, 478, 176, 190), (156, 155, 169, 170), (157, 156, 170, 171), (150, 149, 163, 164), (176, 175, 189, 190), (169, 168, 182, 183), (449, 484, 480, 448, 204, 218), (170, 169, 183, 184), (171, 170, 184, 185), (164, 163, 177, 178), (172, 171, 185, 186), (165, 164, 178, 179), (173, 172, 186, 187), (166, 165, 179, 180), (174, 173, 187, 188), (167, 166, 180, 181), (175, 174, 188, 189), (168, 167, 181, 182), (179, 178, 192, 193), (187, 186, 200, 201), (180, 179, 193, 194), (188, 187, 201, 202), (181, 180, 194, 195), (189, 188, 202, 203), (182, 181, 195, 196), (190, 189, 203, 204), (183, 182, 196, 197), (467, 538, 534, 466, 447, 22), (184, 183, 197, 198), (185, 184, 198, 199), (178, 177, 191, 192), (186, 185, 199, 200), (197, 196, 210, 211), (450, 487, 483, 449, 218, 232), (198, 197, 211, 212), (199, 198, 212, 213), (192, 191, 205, 206), (200, 199, 213, 214), (193, 192, 206, 207), (201, 200, 214, 215), (194, 193, 207, 208), (202, 201, 215, 216), (195, 194, 208, 209), (203, 202, 216, 217), (196, 195, 209, 210), (204, 203, 217, 218), (215, 214, 228, 229), (208, 207, 221, 222), (216, 215, 229, 230), (209, 208, 222, 223), (217, 216, 230, 231), (210, 209, 223, 224), (218, 217, 231, 232), (211, 210, 224, 225), (609, 613, 761, 760), (451, 490, 486, 450, 232, 246), (212, 211, 225, 226), (629, 633, 766, 765), (213, 212, 226, 227), (206, 205, 219, 220), (214, 213, 227, 228), (207, 206, 220, 221), (452, 493, 489, 451, 246, 260), (226, 225, 239, 240), (648, 653, 738, 739), (227, 226, 240, 241), (220, 219, 233, 234), (228, 227, 241, 242), (221, 220, 234, 235), (229, 228, 242, 243), (222, 221, 235, 236), (230, 229, 243, 244), (223, 222, 236, 237), (231, 230, 244, 245), (224, 223, 237, 238), (232, 231, 245, 246), (225, 224, 238, 239), (121, 107, 700, 697), (244, 243, 257, 258), (237, 236, 250, 251), (245, 244, 258, 259), (238, 237, 251, 252), (246, 245, 259, 260), (239, 238, 252, 253), (725, 728, 758, 757), (453, 496, 492, 452, 260, 274), (240, 239, 253, 254), (661, 664, 742, 741), (241, 240, 254, 255), (234, 233, 247, 248), (242, 241, 255, 256), (235, 234, 248, 249), (243, 242, 256, 257), (236, 235, 249, 250), (728, 733, 759, 758), (255, 254, 268, 269), (248, 247, 261, 262), (256, 255, 269, 270), (249, 248, 262, 263), (257, 256, 270, 271), (250, 249, 263, 264), (258, 257, 271, 272), (251, 250, 264, 265), (259, 258, 272, 273), (252, 251, 265, 266), (260, 259, 273, 274), (253, 252, 266, 267), (617, 621, 763, 762), (454, 499, 495, 453, 274, 288), (254, 253, 267, 268), (265, 264, 278, 279), (273, 272, 286, 287), (266, 265, 279, 280), (274, 273, 287, 288), (267, 266, 280, 281), (680, 685, 747, 746), (455, 502, 498, 454, 288, 302), (268, 267, 281, 282), (717, 720, 756, 755), (269, 268, 282, 283), (262, 261, 275, 276), (270, 269, 283, 284), (263, 262, 276, 277), (271, 270, 284, 285), (264, 263, 277, 278), (272, 271, 285, 286), (283, 282, 296, 297), (276, 275, 289, 290), (284, 283, 297, 298), (277, 276, 290, 291), (285, 284, 298, 299), (278, 277, 291, 292), (286, 285, 299, 300), (279, 278, 292, 293), (287, 286, 300, 301), (280, 279, 293, 294), (288, 287, 301, 302), (281, 280, 294, 295), (637, 640, 737, 767), (456, 505, 501, 455, 302, 316), (282, 281, 295, 296), (656, 661, 741, 740), (301, 300, 314, 315), (294, 293, 307, 308), (302, 301, 315, 316), (295, 294, 308, 309), (704, 709, 753, 752), (457, 508, 504, 456, 316, 330), (296, 295, 309, 310), (696, 701, 751, 750), (297, 296, 310, 311), (290, 289, 303, 304), (298, 297, 311, 312), (291, 290, 304, 305), (299, 298, 312, 313), (292, 291, 305, 306), (300, 299, 313, 314), (293, 292, 306, 307), (304, 303, 317, 318), (312, 311, 325, 326), (305, 304, 318, 319), (313, 312, 326, 327), (306, 305, 319, 320), (314, 313, 327, 328), (307, 306, 320, 321), (315, 314, 328, 329), (308, 307, 321, 322), (316, 315, 329, 330), (309, 308, 322, 323), (672, 677, 745, 744), (458, 511, 507, 457, 330, 344), (310, 309, 323, 324), (653, 656, 740, 738), (311, 310, 324, 325), (322, 321, 335, 336), (330, 329, 343, 344), (323, 322, 336, 337), (625, 629, 765, 764), (459, 514, 510, 458, 344, 358), (324, 323, 337, 338), (149, 135, 692, 689), (325, 324, 338, 339), (318, 317, 331, 332), (326, 325, 339, 340), (319, 318, 332, 333), (327, 326, 340, 341), (320, 319, 333, 334), (328, 327, 341, 342), (321, 320, 334, 335), (329, 328, 342, 343), (340, 339, 353, 354), (333, 332, 346, 347), (341, 340, 354, 355), (334, 333, 347, 348), (342, 341, 355, 356), (335, 334, 348, 349), (343, 342, 356, 357), (336, 335, 349, 350), (344, 343, 357, 358), (337, 336, 350, 351), (720, 725, 757, 756), (460, 517, 513, 459, 358, 372), (338, 337, 351, 352), (664, 669, 743, 742), (339, 338, 352, 353), (332, 331, 345, 346), (358, 357, 371, 372), (351, 350, 364, 365), (688, 693, 749, 748), (461, 520, 516, 460, 372, 386), (352, 351, 365, 366), (621, 625, 764, 763), (353, 352, 366, 367), (346, 345, 359, 360), (354, 353, 367, 368), (347, 346, 360, 361), (355, 354, 368, 369), (348, 347, 361, 362), (356, 355, 369, 370), (349, 348, 362, 363), (357, 356, 370, 371), (350, 349, 363, 364), (369, 368, 382, 383), (362, 361, 375, 376), (370, 369, 383, 384), (363, 362, 376, 377), (371, 370, 384, 385), (364, 363, 377, 378), (372, 371, 385, 386), (365, 364, 378, 379), (289, 275, 652, 649), (462, 523, 519, 461, 386, 400), (366, 365, 379, 380), (37, 23, 724, 721), (367, 366, 380, 381), (360, 359, 373, 374), (368, 367, 381, 382), (361, 360, 374, 375), (177, 163, 684, 681), (463, 526, 522, 462, 400, 414), (380, 379, 393, 394), (640, 645, 736, 737), (381, 380, 394, 395), (374, 373, 387, 388), (382, 381, 395, 396), (375, 374, 388, 389), (383, 382, 396, 397), (376, 375, 389, 390), (384, 383, 397, 398), (377, 376, 390, 391), (385, 384, 398, 399), (378, 377, 391, 392), (386, 385, 399, 400), (379, 378, 392, 393), (390, 389, 403, 404), (398, 397, 411, 412), (391, 390, 404, 405), (399, 398, 412, 413), (392, 391, 405, 406), (400, 399, 413, 414), (393, 392, 406, 407), (633, 637, 767, 766), (464, 529, 525, 463, 414, 428), (394, 393, 407, 408), (0, 429, 608, 732), (395, 394, 408, 409), (388, 387, 401, 402), (396, 395, 409, 410), (389, 388, 402, 403), (397, 396, 410, 411), (408, 407, 421, 422), (79, 65, 713, 708), (409, 408, 422, 423), (402, 401, 415, 416), (410, 409, 423, 424), (403, 402, 416, 417), (411, 410, 424, 425), (404, 403, 417, 418), (412, 411, 425, 426), (405, 404, 418, 419), (413, 412, 426, 427), (406, 405, 419, 420), (414, 413, 427, 428), (407, 406, 420, 421), (613, 617, 762, 761), (465, 532, 528, 464, 428, 442), (426, 425, 439, 440), (419, 418, 432, 433), (427, 426, 440, 441), (420, 419, 433, 434), (428, 427, 441, 442), (421, 420, 434, 435), (709, 712, 754, 753), (466, 535, 531, 465, 442, 447), (422, 421, 435, 436), (677, 680, 746, 745), (423, 422, 436, 437), (416, 415, 429, 430), (424, 423, 437, 438), (417, 416, 430, 431), (425, 424, 438, 439), (418, 417, 431, 432), (437, 436, 7, 443), (430, 429, 0, 1), (438, 437, 443, 444), (431, 430, 1, 2), (439, 438, 444, 445), (432, 431, 2, 3), (440, 439, 445, 8), (433, 432, 3, 4), (441, 440, 8, 446), (434, 433, 4, 5), (442, 441, 446, 447), (435, 434, 5, 6), (436, 435, 6, 7), (448, 480, 482, 481), (480, 484, 485, 482), (449, 483, 485, 484), (483, 487, 488, 485), (450, 486, 488, 487), (486, 490, 491, 488), (451, 489, 491, 490), (489, 493, 494, 491), (452, 492, 494, 493), (492, 496, 497, 494), (453, 495, 497, 496), (495, 499, 500, 497), (454, 498, 500, 499), (498, 502, 503, 500), (455, 501, 503, 502), (501, 505, 506, 503), (456, 504, 506, 505), (504, 508, 509, 506), (457, 507, 509, 508), (507, 511, 512, 509), (458, 510, 512, 511), (510, 514, 515, 512), (459, 513, 515, 514), (513, 517, 518, 515), (460, 516, 518, 517), (516, 520, 521, 518), (461, 519, 521, 520), (519, 523, 524, 521), (462, 522, 524, 523), (522, 526, 527, 524), (463, 525, 527, 526), (525, 529, 530, 527), (464, 528, 530, 529), (528, 532, 533, 530), (465, 531, 533, 532), (531, 535, 536, 533), (466, 534, 536, 535), (534, 538, 539, 536), (467, 537, 539, 538), (537, 541, 542, 539), (468, 540, 542, 541), (540, 544, 545, 542), (469, 543, 545, 544), (543, 547, 548, 545), (470, 546, 548, 547), (546, 550, 551, 548), (471, 549, 551, 550), (549, 553, 554, 551), (472, 552, 554, 553), (552, 556, 557, 554), (473, 555, 557, 556), (555, 559, 560, 557), (474, 558, 560, 559), (558, 562, 563, 560), (475, 561, 563, 562), (561, 565, 566, 563), (476, 564, 566, 565), (564, 568, 569, 566), (477, 567, 569, 568), (567, 571, 572, 569), (478, 570, 572, 571), (570, 574, 575, 572), (479, 573, 575, 574), (573, 481, 482, 575), (482, 485, 488, 491, 494, 497, 500, 503, 506, 509, 512, 515, 518, 521, 524, 527, 530, 533, 536, 539, 542, 545, 548, 551, 554, 557, 560, 563, 566, 569, 572, 575), (448, 481, 573, 479, 190, 204), (331, 317, 641, 636), (23, 9, 729, 724), (317, 303, 644, 641), (205, 191, 676, 673), (191, 177, 681, 676), (685, 688, 748, 747), (261, 247, 660, 657), (51, 37, 721, 716), (135, 121, 697, 692), (693, 696, 750, 749), (645, 648, 739, 736), (415, 401, 616, 612), (219, 205, 673, 668), (733, 609, 760, 759), (701, 704, 752, 751), (275, 261, 657, 652), (712, 717, 755, 754), (401, 387, 620, 616), (303, 289, 649, 644), (387, 373, 624, 620), (93, 79, 708, 705), (163, 149, 689, 684), (247, 233, 665, 660), (373, 359, 628, 624), (107, 93, 705, 700), (359, 345, 632, 628), (9, 0, 732, 729), (65, 51, 716, 713), (669, 672, 744, 743), (345, 331, 636, 632), (233, 219, 668, 665), (645, 640, 642, 647), (647, 642, 643, 646), (646, 643, 641, 644), (653, 648, 650, 655), (655, 650, 651, 654), (654, 651, 649, 652), (644, 649, 651, 646), (646, 651, 650, 647), (647, 650, 648, 645), (657, 660, 662, 659), (659, 662, 663, 658), (658, 663, 661, 656), (652, 657, 659, 654), (654, 659, 658, 655), (655, 658, 656, 653), (665, 668, 670, 667), (667, 670, 671, 666), (666, 671, 669, 664), (660, 665, 667, 662), (662, 667, 666, 663), (663, 666, 664, 661), (673, 676, 678, 675), (675, 678, 679, 674), (674, 679, 677, 672), (668, 673, 675, 670), (670, 675, 674, 671), (671, 674, 672, 669), (681, 684, 686, 683), (683, 686, 687, 682), (682, 687, 685, 680), (676, 681, 683, 678), (678, 683, 682, 679), (679, 682, 680, 677), (689, 692, 694, 691), (691, 694, 695, 690), (690, 695, 693, 688), (684, 689, 691, 686), (686, 691, 690, 687), (687, 690, 688, 685), (697, 700, 702, 699), (699, 702, 703, 698), (698, 703, 701, 696), (696, 693, 695, 698), (698, 695, 694, 699), (699, 694, 692, 697), (705, 708, 710, 707), (707, 710, 711, 706), (706, 711, 709, 704), (704, 701, 703, 706), (706, 703, 702, 707), (707, 702, 700, 705), (713, 716, 718, 715), (715, 718, 719, 714), (714, 719, 717, 712), (708, 713, 715, 710), (710, 715, 714, 711), (711, 714, 712, 709), (721, 724, 726, 723), (723, 726, 727, 722), (722, 727, 725, 720), (716, 721, 723, 718), (718, 723, 722, 719), (719, 722, 720, 717), (729, 732, 734, 731), (731, 734, 735, 730), (730, 735, 733, 728), (724, 729, 731, 726), (726, 731, 730, 727), (727, 730, 728, 725), (732, 608, 610, 734), (734, 610, 611, 735), (735, 611, 609, 733), (608, 612, 614, 610), (610, 614, 615, 611), (611, 615, 613, 609), (612, 616, 618, 614), (614, 618, 619, 615), (615, 619, 617, 613), (616, 620, 622, 618), (618, 622, 623, 619), (619, 623, 621, 617), (620, 624, 626, 622), (622, 626, 627, 623), (623, 627, 625, 621), (624, 628, 630, 626), (626, 630, 631, 627), (627, 631, 629, 625), (628, 632, 634, 630), (630, 634, 635, 631), (631, 635, 633, 629), (632, 636, 638, 634), (634, 638, 639, 635), (635, 639, 637, 633), (636, 641, 643, 638), (638, 643, 642, 639), (639, 642, 640, 637), (429, 415, 612, 608), (584, 585, 586, 587, 588, 589, 590, 591, 592, 593, 594, 595, 596, 597, 598, 599, 600, 601, 602, 603, 604, 605, 606, 607, 576, 577, 578, 579, 580, 581, 582, 583), (768, 769, 737, 736), (770, 771, 739, 738), (771, 768, 736, 739), (773, 772, 740, 741), (772, 770, 738, 740), (775, 774, 742, 743), (774, 773, 741, 742), (777, 776, 744, 745), (776, 775, 743, 744), (779, 778, 746, 747), (778, 777, 745, 746), (781, 780, 748, 749), (780, 779, 747, 748), (783, 782, 750, 751), (782, 781, 749, 750), (785, 784, 752, 753), (784, 783, 751, 752), (787, 786, 754, 755), (786, 785, 753, 754), (789, 788, 756, 757), (788, 787, 755, 756), (791, 790, 758, 759), (790, 789, 757, 758), (792, 791, 759, 760), (793, 792, 760, 761), (794, 793, 761, 762), (795, 794, 762, 763), (796, 795, 763, 764), (797, 796, 764, 765), (798, 797, 765, 766), (799, 798, 766, 767), (769, 799, 767, 737), (800, 801, 769, 768), (802, 803, 771, 770), (803, 800, 768, 771), (805, 804, 772, 773), (804, 802, 770, 772), (807, 806, 774, 775), (806, 805, 773, 774), (809, 808, 776, 777), (808, 807, 775, 776), (811, 810, 778, 779), (810, 809, 777, 778), (813, 812, 780, 781), (812, 811, 779, 780), (815, 814, 782, 783), (814, 813, 781, 782), (817, 816, 784, 785), (816, 815, 783, 784), (819, 818, 786, 787), (818, 817, 785, 786), (821, 820, 788, 789), (820, 819, 787, 788), (823, 822, 790, 791), (822, 821, 789, 790), (824, 823, 791, 792), (825, 824, 792, 793), (826, 825, 793, 794), (827, 826, 794, 795), (828, 827, 795, 796), (829, 828, 796, 797), (830, 829, 797, 798), (831, 830, 798, 799), (801, 831, 799, 769), (585, 584, 801, 800), (587, 586, 803, 802), (586, 585, 800, 803), (589, 588, 804, 805), (588, 587, 802, 804), (591, 590, 806, 807), (590, 589, 805, 806), (593, 592, 808, 809), (592, 591, 807, 808), (595, 594, 810, 811), (594, 593, 809, 810), (597, 596, 812, 813), (596, 595, 811, 812), (599, 598, 814, 815), (598, 597, 813, 814), (601, 600, 816, 817), (600, 599, 815, 816), (603, 602, 818, 819), (602, 601, 817, 818), (605, 604, 820, 821), (604, 603, 819, 820), (607, 606, 822, 823), (606, 605, 821, 822), (576, 607, 823, 824), (577, 576, 824, 825), (578, 577, 825, 826), (579, 578, 826, 827), (580, 579, 827, 828), (581, 580, 828, 829), (582, 581, 829, 830), (583, 582, 830, 831), (584, 583, 831, 801)])
me_sphere.polygons.foreach_set('use_smooth', [True] * 770)
_uv = me_sphere.uv_layers.new(name='UVMap')
_uv.uv.foreach_set('vector', [0.75, 0.4375, 0.75, 0.5, 0.7188, 0.5, 0.7188, 0.4375, 0.75, 0.375, 0.75, 0.4375, 0.7188, 0.4375, 0.7188, 0.375, 0.75, 0.8125, 0.75, 0.875, 0.7188, 0.875, 0.7188, 0.8125, 0.75, 0.3125, 0.75, 0.375, 0.7188, 0.375, 0.7188, 0.3125, 0.75, 0.75, 0.75, 0.8125, 0.7188, 0.8125, 0.7188, 0.75, 0.75, 0.25, 0.75, 0.3125, 0.7188, 0.3125, 0.7188, 0.25, 0.75, 0.6875, 0.75, 0.75, 0.7188, 0.75, 0.7188, 0.6875, 0.75, 0.1875, 0.75, 0.25, 0.7188, 0.25, 0.7188, 0.1875, 0.75, 0.625, 0.75, 0.6875, 0.7188, 0.6875, 0.7188, 0.625, 0.75, 0.125, 0.75, 0.1875, 0.7188, 0.1875, 0.7188, 0.125, 0.75, 0.5625, 0.75, 0.625, 0.7188, 0.625, 0.7188, 0.5625, 0.75, 0.0625, 0.75, 0.125, 0.7188, 0.125, 0.7187, 0.0625, 0.75, 0.5, 0.75, 0.5625, 0.7188, 0.5625, 0.7188, 0.5, 0.6913, 0.0472, 0.7009, 0.03087, 0.7053, 0.03087, 0.7149, 0.0472, 0.7187, 0.0625, 0.6875, 0.0625, 0.7188, 0.5, 0.7188, 0.5625, 0.6875, 0.5625, 0.6875, 0.5, 0.6601, 0.0472, 0.6697, 0.03087, 0.6741, 0.03087, 0.6837, 0.0472, 0.6875, 0.0625, 0.6562, 0.0625, 0.7188, 0.4375, 0.7188, 0.5, 0.6875, 0.5, 0.6875, 0.4375, 0.7188, 0.375, 0.7188, 0.4375, 0.6875, 0.4375, 0.6875, 0.375, 0.7188, 0.8125, 0.7188, 0.875, 0.6875, 0.875, 0.6875, 0.8125, 0.7188, 0.3125, 0.7188, 0.375, 0.6875, 0.375, 0.6875, 0.3125, 0.7188, 0.75, 0.7188, 0.8125, 0.6875, 0.8125, 0.6875, 0.75, 0.7188, 0.25, 0.7188, 0.3125, 0.6875, 0.3125, 0.6875, 0.25, 0.7188, 0.6875, 0.7188, 0.75, 0.6875, 0.75, 0.6875, 0.6875, 0.7188, 0.1875, 0.7188, 0.25, 0.6875, 0.25, 0.6875, 0.1875, 0.7188, 0.625, 0.7188, 0.6875, 0.6875, 0.6875, 0.6875, 0.625, 0.7188, 0.125, 0.7188, 0.1875, 0.6875, 0.1875, 0.6875, 0.125, 0.7188, 0.5625, 0.7188, 0.625, 0.6875, 0.625, 0.6875, 0.5625, 0.7187, 0.0625, 0.7188, 0.125, 0.6875, 0.125, 0.6875, 0.0625, 0.6875, 0.25, 0.6875, 0.3125, 0.6562, 0.3125, 0.6562, 0.25, 0.6875, 0.6875, 0.6875, 0.75, 0.6562, 0.75, 0.6562, 0.6875, 0.6875, 0.1875, 0.6875, 0.25, 0.6562, 0.25, 0.6562, 0.1875, 0.6875, 0.625, 0.6875, 0.6875, 0.6562, 0.6875, 0.6562, 0.625, 0.6875, 0.125, 0.6875, 0.1875, 0.6562, 0.1875, 0.6562, 0.125, 0.6875, 0.5625, 0.6875, 0.625, 0.6562, 0.625, 0.6562, 0.5625, 0.6875, 0.0625, 0.6875, 0.125, 0.6562, 0.125, 0.6562, 0.0625, 0.6875, 0.5, 0.6875, 0.5625, 0.6562, 0.5625, 0.6562, 0.5, 0.6288, 0.0472, 0.6384, 0.03087, 0.6428, 0.03087, 0.6524, 0.0472, 0.6562, 0.0625, 0.625, 0.0625, 0.6875, 0.4375, 0.6875, 0.5, 0.6562, 0.5, 0.6562, 0.4375, 0.6875, 0.375, 0.6875, 0.4375, 0.6562, 0.4375, 0.6562, 0.375, 0.6875, 0.8125, 0.6875, 0.875, 0.6562, 0.875, 0.6562, 0.8125, 0.6875, 0.3125, 0.6875, 0.375, 0.6562, 0.375, 0.6562, 0.3125, 0.6875, 0.75, 0.6875, 0.8125, 0.6562, 0.8125, 0.6562, 0.75, 0.5976, 0.0472, 0.6072, 0.03087, 0.6116, 0.03087, 0.6212, 0.0472, 0.625, 0.0625, 0.5937, 0.0625, 0.6562, 0.4375, 0.6562, 0.5, 0.625, 0.5, 0.625, 0.4375, 0.6562, 0.375, 0.6562, 0.4375, 0.625, 0.4375, 0.625, 0.375, 0.6562, 0.8125, 0.6562, 0.875, 0.625, 0.875, 0.625, 0.8125, 0.6562, 0.3125, 0.6562, 0.375, 0.625, 0.375, 0.625, 0.3125, 0.6562, 0.75, 0.6562, 0.8125, 0.625, 0.8125, 0.625, 0.75, 0.6562, 0.25, 0.6562, 0.3125, 0.625, 0.3125, 0.625, 0.25, 0.6562, 0.6875, 0.6562, 0.75, 0.625, 0.75, 0.625, 0.6875, 0.6562, 0.1875, 0.6562, 0.25, 0.625, 0.25, 0.625, 0.1875, 0.6562, 0.625, 0.6562, 0.6875, 0.625, 0.6875, 0.625, 0.625, 0.6562, 0.125, 0.6562, 0.1875, 0.625, 0.1875, 0.625, 0.125, 0.6562, 0.5625, 0.6562, 0.625, 0.625, 0.625, 0.625, 0.5625, 0.6562, 0.0625, 0.6562, 0.125, 0.625, 0.125, 0.625, 0.0625, 0.6562, 0.5, 0.6562, 0.5625, 0.625, 0.5625, 0.625, 0.5, 0.625, 0.6875, 0.625, 0.75, 0.5937, 0.75, 0.5937, 0.6875, 0.625, 0.1875, 0.625, 0.25, 0.5937, 0.25, 0.5937, 0.1875, 0.625, 0.625, 0.625, 0.6875, 0.5937, 0.6875, 0.5937, 0.625, 0.625, 0.125, 0.625, 0.1875, 0.5937, 0.1875, 0.5937, 0.125, 0.625, 0.5625, 0.625, 0.625, 0.5937, 0.625, 0.5937, 0.5625, 0.625, 0.0625, 0.625, 0.125, 0.5937, 0.125, 0.5937, 0.0625, 0.625, 0.5, 0.625, 0.5625, 0.5937, 0.5625, 0.5937, 0.5, 0.5663, 0.0472, 0.5759, 0.03087, 0.5803, 0.03087, 0.5899, 0.0472, 0.5937, 0.0625, 0.5625, 0.0625, 0.625, 0.4375, 0.625, 0.5, 0.5937, 0.5, 0.5937, 0.4375, 0.625, 0.375, 0.625, 0.4375, 0.5937, 0.4375, 0.5938, 0.375, 0.625, 0.8125, 0.625, 0.875, 0.5937, 0.875, 0.5937, 0.8125, 0.625, 0.3125, 0.625, 0.375, 0.5938, 0.375, 0.5937, 0.3125, 0.625, 0.75, 0.625, 0.8125, 0.5937, 0.8125, 0.5937, 0.75, 0.625, 0.25, 0.625, 0.3125, 0.5937, 0.3125, 0.5937, 0.25, 0.5937, 0.4375, 0.5937, 0.5, 0.5625, 0.5, 0.5625, 0.4375, 0.5938, 0.375, 0.5937, 0.4375, 0.5625, 0.4375, 0.5625, 0.375, 0.5937, 0.8125, 0.5937, 0.875, 0.5625, 0.875, 0.5625, 0.8125, 0.5937, 0.3125, 0.5938, 0.375, 0.5625, 0.375, 0.5625, 0.3125, 0.5937, 0.75, 0.5937, 0.8125, 0.5625, 0.8125, 0.5625, 0.75, 0.5937, 0.25, 0.5937, 0.3125, 0.5625, 0.3125, 0.5625, 0.25, 0.5937, 0.6875, 0.5937, 0.75, 0.5625, 0.75, 0.5625, 0.6875, 0.5937, 0.1875, 0.5937, 0.25, 0.5625, 0.25, 0.5625, 0.1875, 0.5937, 0.625, 0.5937, 0.6875, 0.5625, 0.6875, 0.5625, 0.625, 0.5937, 0.125, 0.5937, 0.1875, 0.5625, 0.1875, 0.5625, 0.125, 0.5937, 0.5625, 0.5937, 0.625, 0.5625, 0.625, 0.5625, 0.5625, 0.5937, 0.0625, 0.5937, 0.125, 0.5625, 0.125, 0.5625, 0.0625, 0.5937, 0.5, 0.5937, 0.5625, 0.5625, 0.5625, 0.5625, 0.5, 0.5351, 0.0472, 0.5447, 0.03087, 0.5491, 0.03087, 0.5587, 0.0472, 0.5625, 0.0625, 0.5312, 0.0625, 0.5625, 0.1875, 0.5625, 0.25, 0.5312, 0.25, 0.5312, 0.1875, 0.5625, 0.625, 0.5625, 0.6875, 0.5312, 0.6875, 0.5312, 0.625, 0.5625, 0.125, 0.5625, 0.1875, 0.5312, 0.1875, 0.5312, 0.125, 0.5625, 0.5625, 0.5625, 0.625, 0.5312, 0.625, 0.5312, 0.5625, 0.5625, 0.0625, 0.5625, 0.125, 0.5312, 0.125, 0.5312, 0.0625, 0.5625, 0.5, 0.5625, 0.5625, 0.5312, 0.5625, 0.5312, 0.5, 0.5038, 0.0472, 0.5134, 0.03087, 0.5178, 0.03087, 0.5274, 0.0472, 0.5312, 0.0625, 0.5, 0.0625, 0.5625, 0.4375, 0.5625, 0.5, 0.5312, 0.5, 0.5312, 0.4375, 0.5625, 0.375, 0.5625, 0.4375, 0.5312, 0.4375, 0.5312, 0.375, 0.5625, 0.8125, 0.5625, 0.875, 0.5312, 0.875, 0.5312, 0.8125, 0.5625, 0.3125, 0.5625, 0.375, 0.5312, 0.375, 0.5312, 0.3125, 0.5625, 0.75, 0.5625, 0.8125, 0.5312, 0.8125, 0.5312, 0.75, 0.5625, 0.25, 0.5625, 0.3125, 0.5312, 0.3125, 0.5312, 0.25, 0.5625, 0.6875, 0.5625, 0.75, 0.5312, 0.75, 0.5312, 0.6875, 0.5312, 0.375, 0.5312, 0.4375, 0.5, 0.4375, 0.5, 0.375, 0.5312, 0.8125, 0.5312, 0.875, 0.5, 0.875, 0.5, 0.8125, 0.5312, 0.3125, 0.5312, 0.375, 0.5, 0.375, 0.5, 0.3125, 0.5312, 0.75, 0.5312, 0.8125, 0.5, 0.8125, 0.5, 0.75, 0.5312, 0.25, 0.5312, 0.3125, 0.5, 0.3125, 0.5, 0.25, 0.5312, 0.6875, 0.5312, 0.75, 0.5, 0.75, 0.5, 0.6875, 0.5312, 0.1875, 0.5312, 0.25, 0.5, 0.25, 0.5, 0.1875, 0.5312, 0.625, 0.5312, 0.6875, 0.5, 0.6875, 0.5, 0.625, 0.5312, 0.125, 0.5312, 0.1875, 0.5, 0.1875, 0.5, 0.125, 0.5312, 0.5625, 0.5312, 0.625, 0.5, 0.625, 0.5, 0.5625, 0.5312, 0.0625, 0.5312, 0.125, 0.5, 0.125, 0.5, 0.0625, 0.5312, 0.5, 0.5312, 0.5625, 0.5, 0.5625, 0.5, 0.5, 0.4726, 0.0472, 0.4822, 0.03087, 0.4866, 0.03087, 0.4962, 0.0472, 0.5, 0.0625, 0.4687, 0.0625, 0.5312, 0.4375, 0.5312, 0.5, 0.5, 0.5, 0.5, 0.4375, 0.5, 0.125, 0.5, 0.1875, 0.4687, 0.1875, 0.4687, 0.125, 0.5, 0.5625, 0.5, 0.625, 0.4687, 0.625, 0.4687, 0.5625, 0.5, 0.0625, 0.5, 0.125, 0.4687, 0.125, 0.4687, 0.0625, 0.5, 0.5, 0.5, 0.5625, 0.4687, 0.5625, 0.4687, 0.5, 0.4413, 0.0472, 0.4509, 0.03087, 0.4553, 0.03087, 0.4649, 0.0472, 0.4687, 0.0625, 0.4375, 0.0625, 0.5, 0.4375, 0.5, 0.5, 0.4687, 0.5, 0.4687, 0.4375, 0.5, 0.375, 0.5, 0.4375, 0.4687, 0.4375, 0.4687, 0.375, 0.5, 0.8125, 0.5, 0.875, 0.4687, 0.875, 0.4687, 0.8125, 0.5, 0.3125, 0.5, 0.375, 0.4687, 0.375, 0.4687, 0.3125, 0.5, 0.75, 0.5, 0.8125, 0.4687, 0.8125, 0.4687, 0.75, 0.5, 0.25, 0.5, 0.3125, 0.4687, 0.3125, 0.4687, 0.25, 0.5, 0.6875, 0.5, 0.75, 0.4687, 0.75, 0.4687, 0.6875, 0.5, 0.1875, 0.5, 0.25, 0.4687, 0.25, 0.4687, 0.1875, 0.5, 0.625, 0.5, 0.6875, 0.4687, 0.6875, 0.4687, 0.625, 0.4687, 0.8125, 0.4687, 0.875, 0.4375, 0.875, 0.4375, 0.8125, 0.4687, 0.3125, 0.4687, 0.375, 0.4375, 0.375, 0.4375, 0.3125, 0.4687, 0.75, 0.4687, 0.8125, 0.4375, 0.8125, 0.4375, 0.75, 0.4687, 0.25, 0.4687, 0.3125, 0.4375, 0.3125, 0.4375, 0.25, 0.4687, 0.6875, 0.4687, 0.75, 0.4375, 0.75, 0.4375, 0.6875, 0.4687, 0.1875, 0.4687, 0.25, 0.4375, 0.25, 0.4375, 0.1875, 0.4687, 0.625, 0.4687, 0.6875, 0.4375, 0.6875, 0.4375, 0.625, 0.4687, 0.125, 0.4687, 0.1875, 0.4375, 0.1875, 0.4375, 0.125, 0.4687, 0.5625, 0.4687, 0.625, 0.4375, 0.625, 0.4375, 0.5625, 0.4687, 0.0625, 0.4687, 0.125, 0.4375, 0.125, 0.4375, 0.0625, 0.4687, 0.5, 0.4687, 0.5625, 0.4375, 0.5625, 0.4375, 0.5, 0.4101, 0.0472, 0.4197, 0.03087, 0.4241, 0.03087, 0.4337, 0.0472, 0.4375, 0.0625, 0.4062, 0.0625, 0.4687, 0.4375, 0.4687, 0.5, 0.4375, 0.5, 0.4375, 0.4375, 0.4687, 0.375, 0.4687, 0.4375, 0.4375, 0.4375, 0.4375, 0.375, 0.4375, 0.5625, 0.4375, 0.625, 0.4062, 0.625, 0.4062, 0.5625, 0.4375, 0.0625, 0.4375, 0.125, 0.4062, 0.125, 0.4062, 0.0625, 0.4375, 0.5, 0.4375, 0.5625, 0.4062, 0.5625, 0.4062, 0.5, 0.3788, 0.0472, 0.3884, 0.03087, 0.3928, 0.03087, 0.4024, 0.0472, 0.4062, 0.0625, 0.375, 0.0625, 0.4375, 0.4375, 0.4375, 0.5, 0.4062, 0.5, 0.4062, 0.4375, 0.4375, 0.375, 0.4375, 0.4375, 0.4062, 0.4375, 0.4062, 0.375, 0.4375, 0.8125, 0.4375, 0.875, 0.4062, 0.875, 0.4062, 0.8125, 0.4375, 0.3125, 0.4375, 0.375, 0.4062, 0.375, 0.4062, 0.3125, 0.4375, 0.75, 0.4375, 0.8125, 0.4062, 0.8125, 0.4062, 0.75, 0.4375, 0.25, 0.4375, 0.3125, 0.4062, 0.3125, 0.4062, 0.25, 0.4375, 0.6875, 0.4375, 0.75, 0.4062, 0.75, 0.4062, 0.6875, 0.4375, 0.1875, 0.4375, 0.25, 0.4062, 0.25, 0.4062, 0.1875, 0.4375, 0.625, 0.4375, 0.6875, 0.4062, 0.6875, 0.4062, 0.625, 0.4375, 0.125, 0.4375, 0.1875, 0.4062, 0.1875, 0.4062, 0.125, 0.4062, 0.3125, 0.4062, 0.375, 0.375, 0.375, 0.375, 0.3125, 0.4062, 0.75, 0.4062, 0.8125, 0.375, 0.8125, 0.375, 0.75, 0.4062, 0.25, 0.4062, 0.3125, 0.375, 0.3125, 0.375, 0.25, 0.4062, 0.6875, 0.4062, 0.75, 0.375, 0.75, 0.375, 0.6875, 0.4062, 0.1875, 0.4062, 0.25, 0.375, 0.25, 0.375, 0.1875, 0.4062, 0.625, 0.4062, 0.6875, 0.375, 0.6875, 0.375, 0.625, 0.4062, 0.125, 0.4062, 0.1875, 0.375, 0.1875, 0.375, 0.125, 0.4062, 0.5625, 0.4062, 0.625, 0.375, 0.625, 0.375, 0.5625, 0.4062, 0.0625, 0.4062, 0.125, 0.375, 0.125, 0.375, 0.0625, 0.4062, 0.5, 0.4062, 0.5625, 0.375, 0.5625, 0.375, 0.5, 0.3476, 0.0472, 0.3572, 0.03087, 0.3616, 0.03087, 0.3712, 0.0472, 0.375, 0.0625, 0.3437, 0.0625, 0.4062, 0.4375, 0.4062, 0.5, 0.375, 0.5, 0.375, 0.4375, 0.4062, 0.375, 0.4062, 0.4375, 0.375, 0.4375, 0.375, 0.375, 0.4062, 0.8125, 0.4062, 0.875, 0.375, 0.875, 0.375, 0.8125, 0.375, 0.0625, 0.375, 0.125, 0.3437, 0.125, 0.3437, 0.0625, 0.375, 0.5, 0.375, 0.5625, 0.3437, 0.5625, 0.3437, 0.5, 0.2851, 0.0472, 0.2947, 0.03087, 0.2991, 0.03087, 0.3087, 0.0472, 0.3125, 0.0625, 0.2812, 0.0625, 0.375, 0.4375, 0.375, 0.5, 0.3437, 0.5, 0.3437, 0.4375, 0.375, 0.375, 0.375, 0.4375, 0.3437, 0.4375, 0.3437, 0.375, 0.375, 0.8125, 0.375, 0.875, 0.3437, 0.875, 0.3437, 0.8125, 0.375, 0.3125, 0.375, 0.375, 0.3437, 0.375, 0.3437, 0.3125, 0.375, 0.75, 0.375, 0.8125, 0.3437, 0.8125, 0.3437, 0.75, 0.375, 0.25, 0.375, 0.3125, 0.3437, 0.3125, 0.3437, 0.25, 0.375, 0.6875, 0.375, 0.75, 0.3437, 0.75, 0.3437, 0.6875, 0.375, 0.1875, 0.375, 0.25, 0.3437, 0.25, 0.3437, 0.1875, 0.375, 0.625, 0.375, 0.6875, 0.3437, 0.6875, 0.3437, 0.625, 0.375, 0.125, 0.375, 0.1875, 0.3437, 0.1875, 0.3437, 0.125, 0.375, 0.5625, 0.375, 0.625, 0.3437, 0.625, 0.3437, 0.5625, 0.3437, 0.75, 0.3437, 0.8125, 0.3125, 0.8125, 0.3125, 0.75, 0.3437, 0.25, 0.3437, 0.3125, 0.3125, 0.3125, 0.3125, 0.25, 0.3437, 0.6875, 0.3437, 0.75, 0.3125, 0.75, 0.3125, 0.6875, 0.3437, 0.1875, 0.3437, 0.25, 0.3125, 0.25, 0.3125, 0.1875, 0.3437, 0.625, 0.3437, 0.6875, 0.3125, 0.6875, 0.3125, 0.625, 0.3437, 0.125, 0.3437, 0.1875, 0.3125, 0.1875, 0.3125, 0.125, 0.3437, 0.5625, 0.3437, 0.625, 0.3125, 0.625, 0.3125, 0.5625, 0.3437, 0.0625, 0.3437, 0.125, 0.3125, 0.125, 0.3125, 0.0625, 0.3437, 0.5, 0.3437, 0.5625, 0.3125, 0.5625, 0.3125, 0.5, 0.7226, 0.0472, 0.7322, 0.03087, 0.7366, 0.03087, 0.7462, 0.0472, 0.75, 0.0625, 0.7187, 0.0625, 0.3437, 0.4375, 0.3437, 0.5, 0.3125, 0.5, 0.3125, 0.4375, 0.3437, 0.375, 0.3437, 0.4375, 0.3125, 0.4375, 0.3125, 0.375, 0.3437, 0.8125, 0.3437, 0.875, 0.3125, 0.875, 0.3125, 0.8125, 0.3437, 0.3125, 0.3437, 0.375, 0.3125, 0.375, 0.3125, 0.3125, 0.3125, 0.5, 0.3125, 0.5625, 0.2812, 0.5625, 0.2812, 0.5, 0.2538, 0.0472, 0.2634, 0.03087, 0.2678, 0.03087, 0.2774, 0.0472, 0.2812, 0.0625, 0.25, 0.0625, 0.3125, 0.4375, 0.3125, 0.5, 0.2812, 0.5, 0.2812, 0.4375, 0.3125, 0.375, 0.3125, 0.4375, 0.2812, 0.4375, 0.2812, 0.375, 0.3125, 0.8125, 0.3125, 0.875, 0.2812, 0.875, 0.2812, 0.8125, 0.3125, 0.3125, 0.3125, 0.375, 0.2812, 0.375, 0.2812, 0.3125, 0.3125, 0.75, 0.3125, 0.8125, 0.2812, 0.8125, 0.2812, 0.75, 0.3125, 0.25, 0.3125, 0.3125, 0.2812, 0.3125, 0.2812, 0.25, 0.3125, 0.6875, 0.3125, 0.75, 0.2812, 0.75, 0.2812, 0.6875, 0.3125, 0.1875, 0.3125, 0.25, 0.2812, 0.25, 0.2812, 0.1875, 0.3125, 0.625, 0.3125, 0.6875, 0.2812, 0.6875, 0.2812, 0.625, 0.3125, 0.125, 0.3125, 0.1875, 0.2812, 0.1875, 0.2812, 0.125, 0.3125, 0.5625, 0.3125, 0.625, 0.2812, 0.625, 0.2812, 0.5625, 0.3125, 0.0625, 0.3125, 0.125, 0.2812, 0.125, 0.2812, 0.0625, 0.2812, 0.25, 0.2812, 0.3125, 0.25, 0.3125, 0.25, 0.25, 0.2812, 0.6875, 0.2812, 0.75, 0.25, 0.75, 0.25, 0.6875, 0.2812, 0.1875, 0.2812, 0.25, 0.25, 0.25, 0.25, 0.1875, 0.2812, 0.625, 0.2812, 0.6875, 0.25, 0.6875, 0.25, 0.625, 0.2812, 0.125, 0.2812, 0.1875, 0.25, 0.1875, 0.25, 0.125, 0.2812, 0.5625, 0.2812, 0.625, 0.25, 0.625, 0.25, 0.5625, 0.2812, 0.0625, 0.2812, 0.125, 0.25, 0.125, 0.25, 0.0625, 0.2812, 0.5, 0.2812, 0.5625, 0.25, 0.5625, 0.25, 0.5, 0.7812, 0.875, 0.8125, 0.875, 0.8125, 0.875, 0.7812, 0.875, 0.2226, 0.0472, 0.2322, 0.03087, 0.2366, 0.03087, 0.2462, 0.0472, 0.25, 0.0625, 0.2188, 0.0625, 0.2812, 0.4375, 0.2812, 0.5, 0.25, 0.5, 0.25, 0.4375, 0.9375, 0.875, 0.9688, 0.875, 0.9688, 0.875, 0.9375, 0.875, 0.2812, 0.375, 0.2812, 0.4375, 0.25, 0.4375, 0.25, 0.375, 0.2812, 0.8125, 0.2812, 0.875, 0.25, 0.875, 0.25, 0.8125, 0.2812, 0.3125, 0.2812, 0.375, 0.25, 0.375, 0.25, 0.3125, 0.2812, 0.75, 0.2812, 0.8125, 0.25, 0.8125, 0.25, 0.75, 0.1913, 0.0472, 0.2009, 0.03087, 0.2053, 0.03087, 0.2149, 0.0472, 0.2188, 0.0625, 0.1875, 0.0625, 0.25, 0.4375, 0.25, 0.5, 0.2187, 0.5, 0.2187, 0.4375, 0.09375, 0.875, 0.125, 0.875, 0.125, 0.875, 0.09375, 0.875, 0.25, 0.375, 0.25, 0.4375, 0.2187, 0.4375, 0.2188, 0.375, 0.25, 0.8125, 0.25, 0.875, 0.2188, 0.875, 0.2188, 0.8125, 0.25, 0.3125, 0.25, 0.375, 0.2188, 0.375, 0.2187, 0.3125, 0.25, 0.75, 0.25, 0.8125, 0.2188, 0.8125, 0.2187, 0.75, 0.25, 0.25, 0.25, 0.3125, 0.2187, 0.3125, 0.2187, 0.25, 0.25, 0.6875, 0.25, 0.75, 0.2187, 0.75, 0.2187, 0.6875, 0.25, 0.1875, 0.25, 0.25, 0.2187, 0.25, 0.2188, 0.1875, 0.25, 0.625, 0.25, 0.6875, 0.2187, 0.6875, 0.2188, 0.625, 0.25, 0.125, 0.25, 0.1875, 0.2188, 0.1875, 0.2188, 0.125, 0.25, 0.5625, 0.25, 0.625, 0.2188, 0.625, 0.2187, 0.5625, 0.25, 0.0625, 0.25, 0.125, 0.2188, 0.125, 0.2188, 0.0625, 0.25, 0.5, 0.25, 0.5625, 0.2187, 0.5625, 0.2187, 0.5, 0.4687, 0.875, 0.5, 0.875, 0.5, 0.875, 0.4687, 0.875, 0.2188, 0.1875, 0.2187, 0.25, 0.1875, 0.25, 0.1875, 0.1875, 0.2188, 0.625, 0.2187, 0.6875, 0.1875, 0.6875, 0.1875, 0.625, 0.2188, 0.125, 0.2188, 0.1875, 0.1875, 0.1875, 0.1875, 0.125, 0.2187, 0.5625, 0.2188, 0.625, 0.1875, 0.625, 0.1875, 0.5625, 0.2188, 0.0625, 0.2188, 0.125, 0.1875, 0.125, 0.1875, 0.0625, 0.2187, 0.5, 0.2187, 0.5625, 0.1875, 0.5625, 0.1875, 0.5, 0.6875, 0.875, 0.7188, 0.875, 0.7188, 0.875, 0.6875, 0.875, 0.1601, 0.0472, 0.1697, 0.03087, 0.1741, 0.03087, 0.1837, 0.0472, 0.1875, 0.0625, 0.1563, 0.0625, 0.2187, 0.4375, 0.2187, 0.5, 0.1875, 0.5, 0.1875, 0.4375, 0.1875, 0.875, 0.2188, 0.875, 0.2188, 0.875, 0.1875, 0.875, 0.2188, 0.375, 0.2187, 0.4375, 0.1875, 0.4375, 0.1875, 0.375, 0.2188, 0.8125, 0.2188, 0.875, 0.1875, 0.875, 0.1875, 0.8125, 0.2187, 0.3125, 0.2188, 0.375, 0.1875, 0.375, 0.1875, 0.3125, 0.2187, 0.75, 0.2188, 0.8125, 0.1875, 0.8125, 0.1875, 0.75, 0.2187, 0.25, 0.2187, 0.3125, 0.1875, 0.3125, 0.1875, 0.25, 0.2187, 0.6875, 0.2187, 0.75, 0.1875, 0.75, 0.1875, 0.6875, 0.7188, 0.875, 0.75, 0.875, 0.75, 0.875, 0.7188, 0.875, 0.1875, 0.375, 0.1875, 0.4375, 0.1562, 0.4375, 0.1563, 0.375, 0.1875, 0.8125, 0.1875, 0.875, 0.1563, 0.875, 0.1563, 0.8125, 0.1875, 0.3125, 0.1875, 0.375, 0.1563, 0.375, 0.1562, 0.3125, 0.1875, 0.75, 0.1875, 0.8125, 0.1563, 0.8125, 0.1563, 0.75, 0.1875, 0.25, 0.1875, 0.3125, 0.1562, 0.3125, 0.1563, 0.25, 0.1875, 0.6875, 0.1875, 0.75, 0.1563, 0.75, 0.1562, 0.6875, 0.1875, 0.1875, 0.1875, 0.25, 0.1563, 0.25, 0.1563, 0.1875, 0.1875, 0.625, 0.1875, 0.6875, 0.1562, 0.6875, 0.1563, 0.625, 0.1875, 0.125, 0.1875, 0.1875, 0.1563, 0.1875, 0.1563, 0.125, 0.1875, 0.5625, 0.1875, 0.625, 0.1563, 0.625, 0.1562, 0.5625, 0.1875, 0.0625, 0.1875, 0.125, 0.1563, 0.125, 0.1563, 0.0625, 0.1875, 0.5, 0.1875, 0.5625, 0.1562, 0.5625, 0.1562, 0.5, 0.8438, 0.875, 0.875, 0.875, 0.875, 0.875, 0.8438, 0.875, 0.1288, 0.0472, 0.1384, 0.03087, 0.1428, 0.03087, 0.1524, 0.0472, 0.1563, 0.0625, 0.125, 0.0625, 0.1875, 0.4375, 0.1875, 0.5, 0.1562, 0.5, 0.1562, 0.4375, 0.1563, 0.625, 0.1562, 0.6875, 0.125, 0.6875, 0.125, 0.625, 0.1563, 0.125, 0.1563, 0.1875, 0.125, 0.1875, 0.125, 0.125, 0.1562, 0.5625, 0.1563, 0.625, 0.125, 0.625, 0.125, 0.5625, 0.1563, 0.0625, 0.1563, 0.125, 0.125, 0.125, 0.125, 0.0625, 0.1562, 0.5, 0.1562, 0.5625, 0.125, 0.5625, 0.125, 0.5, 0.3437, 0.875, 0.375, 0.875, 0.375, 0.875, 0.3437, 0.875, 0.09757, 0.0472, 0.1072, 0.03087, 0.1116, 0.03087, 0.1212, 0.0472, 0.125, 0.0625, 0.09375, 0.0625, 0.1562, 0.4375, 0.1562, 0.5, 0.125, 0.5, 0.125, 0.4375, 0.625, 0.875, 0.6562, 0.875, 0.6562, 0.875, 0.625, 0.875, 0.1563, 0.375, 0.1562, 0.4375, 0.125, 0.4375, 0.125, 0.375, 0.1563, 0.8125, 0.1563, 0.875, 0.125, 0.875, 0.125, 0.8125, 0.1562, 0.3125, 0.1563, 0.375, 0.125, 0.375, 0.125, 0.3125, 0.1563, 0.75, 0.1563, 0.8125, 0.125, 0.8125, 0.125, 0.75, 0.1563, 0.25, 0.1562, 0.3125, 0.125, 0.3125, 0.125, 0.25, 0.1562, 0.6875, 0.1563, 0.75, 0.125, 0.75, 0.125, 0.6875, 0.1563, 0.1875, 0.1563, 0.25, 0.125, 0.25, 0.125, 0.1875, 0.125, 0.375, 0.125, 0.4375, 0.09375, 0.4375, 0.09375, 0.375, 0.125, 0.8125, 0.125, 0.875, 0.09375, 0.875, 0.09375, 0.8125, 0.125, 0.3125, 0.125, 0.375, 0.09375, 0.375, 0.09375, 0.3125, 0.125, 0.75, 0.125, 0.8125, 0.09375, 0.8125, 0.09375, 0.75, 0.125, 0.25, 0.125, 0.3125, 0.09375, 0.3125, 0.09375, 0.25, 0.125, 0.6875, 0.125, 0.75, 0.09375, 0.75, 0.09375, 0.6875, 0.125, 0.1875, 0.125, 0.25, 0.09375, 0.25, 0.09375, 0.1875, 0.125, 0.625, 0.125, 0.6875, 0.09375, 0.6875, 0.09375, 0.625, 0.125, 0.125, 0.125, 0.1875, 0.09375, 0.1875, 0.09375, 0.125, 0.125, 0.5625, 0.125, 0.625, 0.09375, 0.625, 0.09375, 0.5625, 0.125, 0.0625, 0.125, 0.125, 0.09375, 0.125, 0.09375, 0.0625, 0.125, 0.5, 0.125, 0.5625, 0.09375, 0.5625, 0.09375, 0.5, 8.941e-08, 0.875, 0.03125, 0.875, 0.03125, 0.875, 8.941e-08, 0.875, 0.06632, 0.0472, 0.07594, 0.03087, 0.08031, 0.03087, 0.08993, 0.0472, 0.09375, 0.0625, 0.0625, 0.0625, 0.125, 0.4375, 0.125, 0.5, 0.09375, 0.5, 0.09375, 0.4375, 0.1563, 0.875, 0.1875, 0.875, 0.1875, 0.875, 0.1563, 0.875, 0.09375, 0.125, 0.09375, 0.1875, 0.0625, 0.1875, 0.0625, 0.125, 0.09375, 0.5625, 0.09375, 0.625, 0.0625, 0.625, 0.0625, 0.5625, 0.09375, 0.0625, 0.09375, 0.125, 0.0625, 0.125, 0.0625, 0.0625, 0.09375, 0.5, 0.09375, 0.5625, 0.0625, 0.5625, 0.0625, 0.5, 0.5312, 0.875, 0.5625, 0.875, 0.5625, 0.875, 0.5312, 0.875, 0.03507, 0.0472, 0.04469, 0.03087, 0.04906, 0.03087, 0.05868, 0.0472, 0.0625, 0.0625, 0.03125, 0.0625, 0.09375, 0.4375, 0.09375, 0.5, 0.0625, 0.5, 0.0625, 0.4375, 0.4687, 0.875, 0.5, 0.875, 0.5, 0.875, 0.4687, 0.875, 0.09375, 0.375, 0.09375, 0.4375, 0.0625, 0.4375, 0.0625, 0.375, 0.09375, 0.8125, 0.09375, 0.875, 0.0625, 0.875, 0.0625, 0.8125, 0.09375, 0.3125, 0.09375, 0.375, 0.0625, 0.375, 0.0625, 0.3125, 0.09375, 0.75, 0.09375, 0.8125, 0.0625, 0.8125, 0.0625, 0.75, 0.09375, 0.25, 0.09375, 0.3125, 0.0625, 0.3125, 0.0625, 0.25, 0.09375, 0.6875, 0.09375, 0.75, 0.0625, 0.75, 0.0625, 0.6875, 0.09375, 0.1875, 0.09375, 0.25, 0.0625, 0.25, 0.0625, 0.1875, 0.09375, 0.625, 0.09375, 0.6875, 0.0625, 0.6875, 0.0625, 0.625, 0.0625, 0.8125, 0.0625, 0.875, 0.03125, 0.875, 0.03125, 0.8125, 0.0625, 0.3125, 0.0625, 0.375, 0.03125, 0.375, 0.03125, 0.3125, 0.0625, 0.75, 0.0625, 0.8125, 0.03125, 0.8125, 0.03125, 0.75, 0.0625, 0.25, 0.0625, 0.3125, 0.03125, 0.3125, 0.03125, 0.25, 0.0625, 0.6875, 0.0625, 0.75, 0.03125, 0.75, 0.03125, 0.6875, 0.0625, 0.1875, 0.0625, 0.25, 0.03125, 0.25, 0.03125, 0.1875, 0.0625, 0.625, 0.0625, 0.6875, 0.03125, 0.6875, 0.03125, 0.625, 0.0625, 0.125, 0.0625, 0.1875, 0.03125, 0.1875, 0.03125, 0.125, 0.0625, 0.5625, 0.0625, 0.625, 0.03125, 0.625, 0.03125, 0.5625, 0.0625, 0.0625, 0.0625, 0.125, 0.03125, 0.125, 0.03125, 0.0625, 0.0625, 0.5, 0.0625, 0.5625, 0.03125, 0.5625, 0.03125, 0.5, 0.2812, 0.875, 0.3125, 0.875, 0.3125, 0.875, 0.2812, 0.875, 0.003825, 0.0472, 0.01344, 0.03087, 0.01781, 0.03087, 0.02743, 0.0472, 0.03125, 0.0625, 2.384e-07, 0.0625, 0.0625, 0.4375, 0.0625, 0.5, 0.03125, 0.5, 0.03125, 0.4375, 0.125, 0.875, 0.1563, 0.875, 0.1563, 0.875, 0.125, 0.875, 0.0625, 0.375, 0.0625, 0.4375, 0.03125, 0.4375, 0.03125, 0.375, 0.03125, 0.5625, 0.03125, 0.625, 5.96e-08, 0.625, 0.0, 0.5625, 0.03125, 0.0625, 0.03125, 0.125, 8.941e-08, 0.125, 2.384e-07, 0.0625, 0.03125, 0.5, 0.03125, 0.5625, 0.0, 0.5625, 0.0, 0.5, 0.9063, 0.875, 0.9375, 0.875, 0.9375, 0.875, 0.9063, 0.875, 0.9726, 0.0472, 0.9822, 0.03087, 0.9866, 0.03087, 0.9962, 0.0472, 1.0, 0.0625, 0.9688, 0.0625, 0.03125, 0.4375, 0.03125, 0.5, 0.0, 0.5, 0.0, 0.4375, 0.4062, 0.875, 0.4375, 0.875, 0.4375, 0.875, 0.4062, 0.875, 0.03125, 0.375, 0.03125, 0.4375, 0.0, 0.4375, 5.96e-08, 0.375, 0.03125, 0.8125, 0.03125, 0.875, 8.941e-08, 0.875, 5.96e-08, 0.8125, 0.03125, 0.3125, 0.03125, 0.375, 5.96e-08, 0.375, 0.0, 0.3125, 0.03125, 0.75, 0.03125, 0.8125, 5.96e-08, 0.8125, 0.0, 0.75, 0.03125, 0.25, 0.03125, 0.3125, 0.0, 0.3125, 0.0, 0.25, 0.03125, 0.6875, 0.03125, 0.75, 0.0, 0.75, 0.0, 0.6875, 0.03125, 0.1875, 0.03125, 0.25, 0.0, 0.25, 5.96e-08, 0.1875, 0.03125, 0.625, 0.03125, 0.6875, 0.0, 0.6875, 5.96e-08, 0.625, 0.03125, 0.125, 0.03125, 0.1875, 5.96e-08, 0.1875, 8.941e-08, 0.125, 1.0, 0.3125, 1.0, 0.375, 0.9688, 0.375, 0.9688, 0.3125, 1.0, 0.75, 1.0, 0.8125, 0.9688, 0.8125, 0.9688, 0.75, 1.0, 0.25, 1.0, 0.3125, 0.9688, 0.3125, 0.9688, 0.25, 1.0, 0.6875, 1.0, 0.75, 0.9688, 0.75, 0.9688, 0.6875, 1.0, 0.1875, 1.0, 0.25, 0.9688, 0.25, 0.9688, 0.1875, 1.0, 0.625, 1.0, 0.6875, 0.9688, 0.6875, 0.9688, 0.625, 1.0, 0.125, 1.0, 0.1875, 0.9688, 0.1875, 0.9688, 0.125, 1.0, 0.5625, 1.0, 0.625, 0.9688, 0.625, 0.9688, 0.5625, 1.0, 0.0625, 1.0, 0.125, 0.9688, 0.125, 0.9688, 0.0625, 1.0, 0.5, 1.0, 0.5625, 0.9688, 0.5625, 0.9688, 0.5, 0.6562, 0.875, 0.6875, 0.875, 0.6875, 0.875, 0.6562, 0.875, 0.9413, 0.0472, 0.9509, 0.03087, 0.9553, 0.03087, 0.9649, 0.0472, 0.9688, 0.0625, 0.9375, 0.0625, 1.0, 0.4375, 1.0, 0.5, 0.9688, 0.5, 0.9688, 0.4375, 0.2188, 0.875, 0.25, 0.875, 0.25, 0.875, 0.2188, 0.875, 1.0, 0.375, 1.0, 0.4375, 0.9688, 0.4375, 0.9688, 0.375, 1.0, 0.8125, 1.0, 0.875, 0.9688, 0.875, 0.9688, 0.8125, 0.9688, 0.0625, 0.9688, 0.125, 0.9375, 0.125, 0.9375, 0.0625, 0.9688, 0.5, 0.9688, 0.5625, 0.9375, 0.5625, 0.9375, 0.5, 0.4062, 0.875, 0.4375, 0.875, 0.4375, 0.875, 0.4062, 0.875, 0.9101, 0.0472, 0.9197, 0.03087, 0.9241, 0.03087, 0.9337, 0.0472, 0.9375, 0.0625, 0.9063, 0.0625, 0.9688, 0.4375, 0.9688, 0.5, 0.9375, 0.5, 0.9375, 0.4375, 0.875, 0.875, 0.9063, 0.875, 0.9063, 0.875, 0.875, 0.875, 0.9688, 0.375, 0.9688, 0.4375, 0.9375, 0.4375, 0.9375, 0.375, 0.9688, 0.8125, 0.9688, 0.875, 0.9375, 0.875, 0.9375, 0.8125, 0.9688, 0.3125, 0.9688, 0.375, 0.9375, 0.375, 0.9375, 0.3125, 0.9688, 0.75, 0.9688, 0.8125, 0.9375, 0.8125, 0.9375, 0.75, 0.9688, 0.25, 0.9688, 0.3125, 0.9375, 0.3125, 0.9375, 0.25, 0.9688, 0.6875, 0.9688, 0.75, 0.9375, 0.75, 0.9375, 0.6875, 0.9688, 0.1875, 0.9688, 0.25, 0.9375, 0.25, 0.9375, 0.1875, 0.9688, 0.625, 0.9688, 0.6875, 0.9375, 0.6875, 0.9375, 0.625, 0.9688, 0.125, 0.9688, 0.1875, 0.9375, 0.1875, 0.9375, 0.125, 0.9688, 0.5625, 0.9688, 0.625, 0.9375, 0.625, 0.9375, 0.5625, 0.9375, 0.25, 0.9375, 0.3125, 0.9062, 0.3125, 0.9062, 0.25, 0.9375, 0.6875, 0.9375, 0.75, 0.9062, 0.75, 0.9062, 0.6875, 0.9375, 0.1875, 0.9375, 0.25, 0.9062, 0.25, 0.9062, 0.1875, 0.9375, 0.625, 0.9375, 0.6875, 0.9062, 0.6875, 0.9062, 0.625, 0.9375, 0.125, 0.9375, 0.1875, 0.9062, 0.1875, 0.9063, 0.125, 0.9375, 0.5625, 0.9375, 0.625, 0.9062, 0.625, 0.9062, 0.5625, 0.9375, 0.0625, 0.9375, 0.125, 0.9063, 0.125, 0.9063, 0.0625, 0.9375, 0.5, 0.9375, 0.5625, 0.9062, 0.5625, 0.9062, 0.5, 0.09375, 0.875, 0.125, 0.875, 0.125, 0.875, 0.09375, 0.875, 0.8788, 0.0472, 0.8884, 0.03087, 0.8928, 0.03087, 0.9024, 0.0472, 0.9063, 0.0625, 0.875, 0.0625, 0.9375, 0.4375, 0.9375, 0.5, 0.9062, 0.5, 0.9062, 0.4375, 0.6562, 0.875, 0.6875, 0.875, 0.6875, 0.875, 0.6562, 0.875, 0.9375, 0.375, 0.9375, 0.4375, 0.9062, 0.4375, 0.9062, 0.375, 0.9375, 0.8125, 0.9375, 0.875, 0.9063, 0.875, 0.9062, 0.8125, 0.9375, 0.3125, 0.9375, 0.375, 0.9062, 0.375, 0.9062, 0.3125, 0.9375, 0.75, 0.9375, 0.8125, 0.9062, 0.8125, 0.9062, 0.75, 0.3437, 0.875, 0.375, 0.875, 0.375, 0.875, 0.3437, 0.875, 0.8476, 0.0472, 0.8572, 0.03087, 0.8616, 0.03087, 0.8712, 0.0472, 0.875, 0.0625, 0.8438, 0.0625, 0.9062, 0.4375, 0.9062, 0.5, 0.875, 0.5, 0.875, 0.4375, 0.03125, 0.875, 0.0625, 0.875, 0.0625, 0.875, 0.03125, 0.875, 0.9062, 0.375, 0.9062, 0.4375, 0.875, 0.4375, 0.875, 0.375, 0.9062, 0.8125, 0.9063, 0.875, 0.875, 0.875, 0.875, 0.8125, 0.9062, 0.3125, 0.9062, 0.375, 0.875, 0.375, 0.875, 0.3125, 0.9062, 0.75, 0.9062, 0.8125, 0.875, 0.8125, 0.875, 0.75, 0.9062, 0.25, 0.9062, 0.3125, 0.875, 0.3125, 0.875, 0.25, 0.9062, 0.6875, 0.9062, 0.75, 0.875, 0.75, 0.875, 0.6875, 0.9062, 0.1875, 0.9062, 0.25, 0.875, 0.25, 0.875, 0.1875, 0.9062, 0.625, 0.9062, 0.6875, 0.875, 0.6875, 0.875, 0.625, 0.9063, 0.125, 0.9062, 0.1875, 0.875, 0.1875, 0.875, 0.125, 0.9062, 0.5625, 0.9062, 0.625, 0.875, 0.625, 0.875, 0.5625, 0.9063, 0.0625, 0.9063, 0.125, 0.875, 0.125, 0.875, 0.0625, 0.9062, 0.5, 0.9062, 0.5625, 0.875, 0.5625, 0.875, 0.5, 0.875, 0.6875, 0.875, 0.75, 0.8438, 0.75, 0.8438, 0.6875, 0.875, 0.1875, 0.875, 0.25, 0.8438, 0.25, 0.8438, 0.1875, 0.875, 0.625, 0.875, 0.6875, 0.8438, 0.6875, 0.8438, 0.625, 0.875, 0.125, 0.875, 0.1875, 0.8438, 0.1875, 0.8438, 0.125, 0.875, 0.5625, 0.875, 0.625, 0.8438, 0.625, 0.8438, 0.5625, 0.875, 0.0625, 0.875, 0.125, 0.8438, 0.125, 0.8438, 0.0625, 0.875, 0.5, 0.875, 0.5625, 0.8438, 0.5625, 0.8438, 0.5, 0.9688, 0.875, 1.0, 0.875, 1.0, 0.875, 0.9688, 0.875, 0.8163, 0.0472, 0.8259, 0.03087, 0.8303, 0.03087, 0.8399, 0.0472, 0.8438, 0.0625, 0.8125, 0.0625, 0.875, 0.4375, 0.875, 0.5, 0.8438, 0.5, 0.8438, 0.4375, 0.75, 0.875, 0.7812, 0.875, 0.7812, 0.875, 0.75, 0.875, 0.875, 0.375, 0.875, 0.4375, 0.8438, 0.4375, 0.8438, 0.375, 0.875, 0.8125, 0.875, 0.875, 0.8438, 0.875, 0.8438, 0.8125, 0.875, 0.3125, 0.875, 0.375, 0.8438, 0.375, 0.8438, 0.3125, 0.875, 0.75, 0.875, 0.8125, 0.8438, 0.8125, 0.8438, 0.75, 0.875, 0.25, 0.875, 0.3125, 0.8438, 0.3125, 0.8438, 0.25, 0.8438, 0.4375, 0.8438, 0.5, 0.8125, 0.5, 0.8125, 0.4375, 0.5625, 0.875, 0.5937, 0.875, 0.5937, 0.875, 0.5625, 0.875, 0.8438, 0.375, 0.8438, 0.4375, 0.8125, 0.4375, 0.8125, 0.375, 0.8438, 0.8125, 0.8438, 0.875, 0.8125, 0.875, 0.8125, 0.8125, 0.8438, 0.3125, 0.8438, 0.375, 0.8125, 0.375, 0.8125, 0.3125, 0.8438, 0.75, 0.8438, 0.8125, 0.8125, 0.8125, 0.8125, 0.75, 0.8438, 0.25, 0.8438, 0.3125, 0.8125, 0.3125, 0.8125, 0.25, 0.8438, 0.6875, 0.8438, 0.75, 0.8125, 0.75, 0.8125, 0.6875, 0.8438, 0.1875, 0.8438, 0.25, 0.8125, 0.25, 0.8125, 0.1875, 0.8438, 0.625, 0.8438, 0.6875, 0.8125, 0.6875, 0.8125, 0.625, 0.8438, 0.125, 0.8438, 0.1875, 0.8125, 0.1875, 0.8125, 0.125, 0.8438, 0.5625, 0.8438, 0.625, 0.8125, 0.625, 0.8125, 0.5625, 0.8438, 0.0625, 0.8438, 0.125, 0.8125, 0.125, 0.8125, 0.0625, 0.8438, 0.5, 0.8438, 0.5625, 0.8125, 0.5625, 0.8125, 0.5, 0.8125, 0.875, 0.8438, 0.875, 0.8438, 0.875, 0.8125, 0.875, 0.7851, 0.0472, 0.7947, 0.03087, 0.7991, 0.03087, 0.8087, 0.0472, 0.8125, 0.0625, 0.7812, 0.0625, 0.8125, 0.1875, 0.8125, 0.25, 0.7812, 0.25, 0.7812, 0.1875, 0.8125, 0.625, 0.8125, 0.6875, 0.7812, 0.6875, 0.7812, 0.625, 0.8125, 0.125, 0.8125, 0.1875, 0.7812, 0.1875, 0.7812, 0.125, 0.8125, 0.5625, 0.8125, 0.625, 0.7812, 0.625, 0.7812, 0.5625, 0.8125, 0.0625, 0.8125, 0.125, 0.7812, 0.125, 0.7812, 0.0625, 0.8125, 0.5, 0.8125, 0.5625, 0.7812, 0.5625, 0.7812, 0.5, 0.5625, 0.875, 0.5937, 0.875, 0.5937, 0.875, 0.5625, 0.875, 0.7538, 0.0472, 0.7634, 0.03087, 0.7678, 0.03087, 0.7774, 0.0472, 0.7812, 0.0625, 0.75, 0.0625, 0.8125, 0.4375, 0.8125, 0.5, 0.7812, 0.5, 0.7812, 0.4375, 0.3125, 0.875, 0.3437, 0.875, 0.3437, 0.875, 0.3125, 0.875, 0.8125, 0.375, 0.8125, 0.4375, 0.7812, 0.4375, 0.7812, 0.375, 0.8125, 0.8125, 0.8125, 0.875, 0.7812, 0.875, 0.7812, 0.8125, 0.8125, 0.3125, 0.8125, 0.375, 0.7812, 0.375, 0.7812, 0.3125, 0.8125, 0.75, 0.8125, 0.8125, 0.7812, 0.8125, 0.7812, 0.75, 0.8125, 0.25, 0.8125, 0.3125, 0.7812, 0.3125, 0.7812, 0.25, 0.8125, 0.6875, 0.8125, 0.75, 0.7812, 0.75, 0.7812, 0.6875, 0.7812, 0.375, 0.7812, 0.4375, 0.75, 0.4375, 0.75, 0.375, 0.7812, 0.8125, 0.7812, 0.875, 0.75, 0.875, 0.75, 0.8125, 0.7812, 0.3125, 0.7812, 0.375, 0.75, 0.375, 0.75, 0.3125, 0.7812, 0.75, 0.7812, 0.8125, 0.75, 0.8125, 0.75, 0.75, 0.7812, 0.25, 0.7812, 0.3125, 0.75, 0.3125, 0.75, 0.25, 0.7812, 0.6875, 0.7812, 0.75, 0.75, 0.75, 0.75, 0.6875, 0.7812, 0.1875, 0.7812, 0.25, 0.75, 0.25, 0.75, 0.1875, 0.7812, 0.625, 0.7812, 0.6875, 0.75, 0.6875, 0.75, 0.625, 0.7812, 0.125, 0.7812, 0.1875, 0.75, 0.1875, 0.75, 0.125, 0.7812, 0.5625, 0.7812, 0.625, 0.75, 0.625, 0.75, 0.5625, 0.7812, 0.0625, 0.7812, 0.125, 0.75, 0.125, 0.75, 0.0625, 0.7812, 0.5, 0.7812, 0.5625, 0.75, 0.5625, 0.75, 0.5, 0.7812, 0.4375, 0.7812, 0.5, 0.75, 0.5, 0.75, 0.4375, 0.3087, 0.0472, 0.2991, 0.03087, 0.2996, 0.01076, 0.31, 0.03045, 0.2991, 0.03087, 0.2947, 0.03087, 0.2942, 0.01076, 0.2996, 0.01076, 0.2774, 0.0472, 0.2678, 0.03087, 0.2683, 0.01076, 0.2788, 0.03045, 0.2678, 0.03087, 0.2634, 0.03087, 0.2629, 0.01076, 0.2683, 0.01076, 0.2462, 0.0472, 0.2366, 0.03087, 0.2371, 0.01076, 0.2475, 0.03045, 0.2366, 0.03087, 0.2322, 0.03087, 0.2317, 0.01076, 0.2371, 0.01076, 0.2149, 0.0472, 0.2053, 0.03087, 0.2058, 0.01076, 0.2163, 0.03045, 0.2053, 0.03087, 0.2009, 0.03087, 0.2004, 0.01076, 0.2058, 0.01076, 0.1837, 0.0472, 0.1741, 0.03087, 0.1746, 0.01076, 0.185, 0.03045, 0.1741, 0.03087, 0.1697, 0.03087, 0.1692, 0.01076, 0.1746, 0.01076, 0.1524, 0.0472, 0.1428, 0.03087, 0.1433, 0.01076, 0.1538, 0.03045, 0.1428, 0.03087, 0.1384, 0.03087, 0.1379, 0.01076, 0.1433, 0.01076, 0.1212, 0.0472, 0.1116, 0.03087, 0.1121, 0.01076, 0.1225, 0.03045, 0.1116, 0.03087, 0.1072, 0.03087, 0.1067, 0.01076, 0.1121, 0.01076, 0.08993, 0.0472, 0.08031, 0.03087, 0.08082, 0.01076, 0.09127, 0.03045, 0.08031, 0.03087, 0.07594, 0.03087, 0.07544, 0.01076, 0.08082, 0.01076, 0.05868, 0.0472, 0.04906, 0.03087, 0.04957, 0.01076, 0.06002, 0.03045, 0.04906, 0.03087, 0.04469, 0.03087, 0.04419, 0.01076, 0.04957, 0.01076, 0.02743, 0.0472, 0.01781, 0.03087, 0.01832, 0.01076, 0.02877, 0.03045, 0.01781, 0.03087, 0.01344, 0.03087, 0.01294, 0.01076, 0.01832, 0.01076, 0.9962, 0.0472, 0.9866, 0.03087, 0.9871, 0.01076, 0.9975, 0.03045, 0.9866, 0.03087, 0.9822, 0.03087, 0.9817, 0.01076, 0.9871, 0.01076, 0.9649, 0.0472, 0.9553, 0.03087, 0.9558, 0.01076, 0.9663, 0.03045, 0.9553, 0.03087, 0.9509, 0.03087, 0.9504, 0.01076, 0.9558, 0.01076, 0.9337, 0.0472, 0.9241, 0.03087, 0.9246, 0.01076, 0.935, 0.03045, 0.9241, 0.03087, 0.9197, 0.03087, 0.9192, 0.01076, 0.9246, 0.01076, 0.9024, 0.0472, 0.8928, 0.03087, 0.8933, 0.01076, 0.9038, 0.03045, 0.8928, 0.03087, 0.8884, 0.03087, 0.8879, 0.01076, 0.8933, 0.01076, 0.8712, 0.0472, 0.8616, 0.03087, 0.8621, 0.01076, 0.8725, 0.03045, 0.8616, 0.03087, 0.8572, 0.03087, 0.8567, 0.01076, 0.8621, 0.01076, 0.8399, 0.0472, 0.8303, 0.03087, 0.8308, 0.01076, 0.8413, 0.03045, 0.8303, 0.03087, 0.8259, 0.03087, 0.8254, 0.01076, 0.8308, 0.01076, 0.8087, 0.0472, 0.7991, 0.03087, 0.7996, 0.01076, 0.81, 0.03045, 0.7991, 0.03087, 0.7947, 0.03087, 0.7942, 0.01076, 0.7996, 0.01076, 0.7774, 0.0472, 0.7678, 0.03087, 0.7683, 0.01076, 0.7788, 0.03045, 0.7678, 0.03087, 0.7634, 0.03087, 0.7629, 0.01076, 0.7683, 0.01076, 0.7462, 0.0472, 0.7366, 0.03087, 0.7371, 0.01076, 0.7475, 0.03045, 0.7366, 0.03087, 0.7322, 0.03087, 0.7317, 0.01076, 0.7371, 0.01076, 0.7149, 0.0472, 0.7053, 0.03087, 0.7058, 0.01076, 0.7163, 0.03045, 0.7053, 0.03087, 0.7009, 0.03087, 0.7004, 0.01076, 0.7058, 0.01076, 0.6837, 0.0472, 0.6741, 0.03087, 0.6746, 0.01076, 0.685, 0.03045, 0.6741, 0.03087, 0.6697, 0.03087, 0.6692, 0.01076, 0.6746, 0.01076, 0.6524, 0.0472, 0.6428, 0.03087, 0.6433, 0.01076, 0.6538, 0.03045, 0.6428, 0.03087, 0.6384, 0.03087, 0.6379, 0.01076, 0.6433, 0.01076, 0.6212, 0.0472, 0.6116, 0.03087, 0.6121, 0.01076, 0.6225, 0.03045, 0.6116, 0.03087, 0.6072, 0.03087, 0.6067, 0.01076, 0.6121, 0.01076, 0.5899, 0.0472, 0.5803, 0.03087, 0.5808, 0.01076, 0.5913, 0.03045, 0.5803, 0.03087, 0.5759, 0.03087, 0.5754, 0.01076, 0.5808, 0.01076, 0.5587, 0.0472, 0.5491, 0.03087, 0.5496, 0.01076, 0.56, 0.03045, 0.5491, 0.03087, 0.5447, 0.03087, 0.5442, 0.01076, 0.5496, 0.01076, 0.5274, 0.0472, 0.5178, 0.03087, 0.5183, 0.01076, 0.5288, 0.03045, 0.5178, 0.03087, 0.5134, 0.03087, 0.5129, 0.01076, 0.5183, 0.01076, 0.4962, 0.0472, 0.4866, 0.03087, 0.4871, 0.01076, 0.4975, 0.03045, 0.4866, 0.03087, 0.4822, 0.03087, 0.4817, 0.01076, 0.4871, 0.01076, 0.4649, 0.0472, 0.4553, 0.03087, 0.4558, 0.01076, 0.4663, 0.03045, 0.4553, 0.03087, 0.4509, 0.03087, 0.4504, 0.01076, 0.4558, 0.01076, 0.4337, 0.0472, 0.4241, 0.03087, 0.4246, 0.01076, 0.435, 0.03045, 0.4241, 0.03087, 0.4197, 0.03087, 0.4192, 0.01076, 0.4246, 0.01076, 0.4024, 0.0472, 0.3928, 0.03087, 0.3933, 0.01076, 0.4038, 0.03045, 0.3928, 0.03087, 0.3884, 0.03087, 0.3879, 0.01076, 0.3933, 0.01076, 0.3712, 0.0472, 0.3616, 0.03087, 0.3621, 0.01076, 0.3725, 0.03045, 0.3616, 0.03087, 0.3572, 0.03087, 0.3567, 0.01076, 0.3621, 0.01076, 0.3399, 0.0472, 0.3303, 0.03087, 0.3308, 0.01076, 0.3413, 0.03045, 0.3303, 0.03087, 0.3259, 0.03087, 0.3254, 0.01076, 0.3308, 0.01076, 0.3255, 0.01076, 0.2942, 0.01076, 0.263, 0.01076, 0.2317, 0.01076, 0.2005, 0.01076, 0.1692, 0.01076, 0.138, 0.01076, 0.1067, 0.01076, 0.07547, 0.01076, 0.04422, 0.01076, 0.01297, 0.01076, 0.9817, 0.01076, 0.9505, 0.01076, 0.9192, 0.01076, 0.888, 0.01076, 0.8567, 0.01076, 0.8255, 0.01076, 0.7942, 0.01076, 0.763, 0.01076, 0.7317, 0.01076, 0.7005, 0.01076, 0.6692, 0.01076, 0.638, 0.01076, 0.6067, 0.01076, 0.5755, 0.01076, 0.5442, 0.01076, 0.513, 0.01076, 0.4817, 0.01076, 0.4505, 0.01076, 0.4192, 0.01076, 0.388, 0.01076, 0.3567, 0.01076, 0.3163, 0.0472, 0.3259, 0.03087, 0.3303, 0.03087, 0.3399, 0.0472, 0.3437, 0.0625, 0.3125, 0.0625, 8.941e-08, 0.875, 0.03125, 0.875, 0.03125, 0.875, 8.941e-08, 0.875, 0.6875, 0.875, 0.7188, 0.875, 0.7188, 0.875, 0.6875, 0.875, 0.03125, 0.875, 0.0625, 0.875, 0.0625, 0.875, 0.03125, 0.875, 0.2812, 0.875, 0.3125, 0.875, 0.3125, 0.875, 0.2812, 0.875, 0.3125, 0.875, 0.3437, 0.875, 0.3437, 0.875, 0.3125, 0.875, 0.375, 0.875, 0.4062, 0.875, 0.4062, 0.875, 0.375, 0.875, 0.1563, 0.875, 0.1875, 0.875, 0.1875, 0.875, 0.1563, 0.875, 0.625, 0.875, 0.6562, 0.875, 0.6562, 0.875, 0.625, 0.875, 0.4375, 0.875, 0.4687, 0.875, 0.4687, 0.875, 0.4375, 0.875, 0.4375, 0.875, 0.4687, 0.875, 0.4687, 0.875, 0.4375, 0.875, 0.0625, 0.875, 0.09375, 0.875, 0.09375, 0.875, 0.0625, 0.875, 0.8125, 0.875, 0.8438, 0.875, 0.8438, 0.875, 0.8125, 0.875, 0.25, 0.875, 0.2812, 0.875, 0.2812, 0.875, 0.25, 0.875, 0.75, 0.875, 0.7812, 0.875, 0.7812, 0.875, 0.75, 0.875, 0.5, 0.875, 0.5312, 0.875, 0.5312, 0.875, 0.5, 0.875, 0.125, 0.875, 0.1563, 0.875, 0.1563, 0.875, 0.125, 0.875, 0.5937, 0.875, 0.625, 0.875, 0.625, 0.875, 0.5937, 0.875, 0.8438, 0.875, 0.875, 0.875, 0.875, 0.875, 0.8438, 0.875, 0.0625, 0.875, 0.09375, 0.875, 0.09375, 0.875, 0.0625, 0.875, 0.875, 0.875, 0.9063, 0.875, 0.9063, 0.875, 0.875, 0.875, 0.5312, 0.875, 0.5625, 0.875, 0.5625, 0.875, 0.5312, 0.875, 0.375, 0.875, 0.4062, 0.875, 0.4062, 0.875, 0.375, 0.875, 0.1875, 0.875, 0.2188, 0.875, 0.2188, 0.875, 0.1875, 0.875, 0.9063, 0.875, 0.9375, 0.875, 0.9375, 0.875, 0.9063, 0.875, 0.5, 0.875, 0.5312, 0.875, 0.5312, 0.875, 0.5, 0.875, 0.9375, 0.875, 0.9688, 0.875, 0.9688, 0.875, 0.9375, 0.875, 0.7188, 0.875, 0.75, 0.875, 0.75, 0.875, 0.7188, 0.875, 0.5937, 0.875, 0.625, 0.875, 0.625, 0.875, 0.5937, 0.875, 0.25, 0.875, 0.2812, 0.875, 0.2812, 0.875, 0.25, 0.875, 0.9688, 0.875, 1.0, 0.875, 1.0, 0.875, 0.9688, 0.875, 0.2188, 0.875, 0.25, 0.875, 0.25, 0.875, 0.2188, 0.875, 0.0625, 0.875, 0.03125, 0.875, 0.03125, 0.875, 0.0625, 0.875, 0.0625, 0.875, 0.03125, 0.875, 0.03125, 0.875, 0.0625, 0.875, 0.0625, 0.875, 0.03125, 0.875, 0.03125, 0.875, 0.0625, 0.875, 0.125, 0.875, 0.09375, 0.875, 0.09375, 0.875, 0.125, 0.875, 0.125, 0.875, 0.09375, 0.875, 0.09375, 0.875, 0.125, 0.875, 0.125, 0.875, 0.09375, 0.875, 0.09375, 0.875, 0.125, 0.875, 0.0625, 0.875, 0.09375, 0.875, 0.09375, 0.875, 0.0625, 0.875, 0.0625, 0.875, 0.09375, 0.875, 0.09375, 0.875, 0.0625, 0.875, 0.0625, 0.875, 0.09375, 0.875, 0.09375, 0.875, 0.0625, 0.875, 0.1563, 0.875, 0.1875, 0.875, 0.1875, 0.875, 0.1563, 0.875, 0.1563, 0.875, 0.1875, 0.875, 0.1875, 0.875, 0.1563, 0.875, 0.1563, 0.875, 0.1875, 0.875, 0.1875, 0.875, 0.1563, 0.875, 0.125, 0.875, 0.1563, 0.875, 0.1563, 0.875, 0.125, 0.875, 0.125, 0.875, 0.1563, 0.875, 0.1563, 0.875, 0.125, 0.875, 0.125, 0.875, 0.1563, 0.875, 0.1563, 0.875, 0.125, 0.875, 0.2188, 0.875, 0.25, 0.875, 0.25, 0.875, 0.2188, 0.875, 0.2188, 0.875, 0.25, 0.875, 0.25, 0.875, 0.2188, 0.875, 0.2188, 0.875, 0.25, 0.875, 0.25, 0.875, 0.2188, 0.875, 0.1875, 0.875, 0.2188, 0.875, 0.2188, 0.875, 0.1875, 0.875, 0.1875, 0.875, 0.2188, 0.875, 0.2188, 0.875, 0.1875, 0.875, 0.1875, 0.875, 0.2188, 0.875, 0.2188, 0.875, 0.1875, 0.875, 0.2812, 0.875, 0.3125, 0.875, 0.3125, 0.875, 0.2812, 0.875, 0.2812, 0.875, 0.3125, 0.875, 0.3125, 0.875, 0.2812, 0.875, 0.2812, 0.875, 0.3125, 0.875, 0.3125, 0.875, 0.2812, 0.875, 0.25, 0.875, 0.2812, 0.875, 0.2812, 0.875, 0.25, 0.875, 0.25, 0.875, 0.2812, 0.875, 0.2812, 0.875, 0.25, 0.875, 0.25, 0.875, 0.2812, 0.875, 0.2812, 0.875, 0.25, 0.875, 0.3437, 0.875, 0.375, 0.875, 0.375, 0.875, 0.3437, 0.875, 0.3437, 0.875, 0.375, 0.875, 0.375, 0.875, 0.3437, 0.875, 0.3437, 0.875, 0.375, 0.875, 0.375, 0.875, 0.3437, 0.875, 0.3125, 0.875, 0.3437, 0.875, 0.3437, 0.875, 0.3125, 0.875, 0.3125, 0.875, 0.3437, 0.875, 0.3437, 0.875, 0.3125, 0.875, 0.3125, 0.875, 0.3437, 0.875, 0.3437, 0.875, 0.3125, 0.875, 0.4062, 0.875, 0.4375, 0.875, 0.4375, 0.875, 0.4062, 0.875, 0.4062, 0.875, 0.4375, 0.875, 0.4375, 0.875, 0.4062, 0.875, 0.4062, 0.875, 0.4375, 0.875, 0.4375, 0.875, 0.4062, 0.875, 0.375, 0.875, 0.4062, 0.875, 0.4062, 0.875, 0.375, 0.875, 0.375, 0.875, 0.4062, 0.875, 0.4062, 0.875, 0.375, 0.875, 0.375, 0.875, 0.4062, 0.875, 0.4062, 0.875, 0.375, 0.875, 0.4687, 0.875, 0.5, 0.875, 0.5, 0.875, 0.4687, 0.875, 0.4687, 0.875, 0.5, 0.875, 0.5, 0.875, 0.4687, 0.875, 0.4687, 0.875, 0.5, 0.875, 0.5, 0.875, 0.4687, 0.875, 0.4687, 0.875, 0.4375, 0.875, 0.4375, 0.875, 0.4687, 0.875, 0.4687, 0.875, 0.4375, 0.875, 0.4375, 0.875, 0.4687, 0.875, 0.4687, 0.875, 0.4375, 0.875, 0.4375, 0.875, 0.4687, 0.875, 0.5312, 0.875, 0.5625, 0.875, 0.5625, 0.875, 0.5312, 0.875, 0.5312, 0.875, 0.5625, 0.875, 0.5625, 0.875, 0.5312, 0.875, 0.5312, 0.875, 0.5625, 0.875, 0.5625, 0.875, 0.5312, 0.875, 0.5312, 0.875, 0.5, 0.875, 0.5, 0.875, 0.5312, 0.875, 0.5312, 0.875, 0.5, 0.875, 0.5, 0.875, 0.5312, 0.875, 0.5312, 0.875, 0.5, 0.875, 0.5, 0.875, 0.5312, 0.875, 0.5937, 0.875, 0.625, 0.875, 0.625, 0.875, 0.5937, 0.875, 0.5937, 0.875, 0.625, 0.875, 0.625, 0.875, 0.5937, 0.875, 0.5937, 0.875, 0.625, 0.875, 0.625, 0.875, 0.5937, 0.875, 0.5625, 0.875, 0.5937, 0.875, 0.5937, 0.875, 0.5625, 0.875, 0.5625, 0.875, 0.5937, 0.875, 0.5937, 0.875, 0.5625, 0.875, 0.5625, 0.875, 0.5937, 0.875, 0.5937, 0.875, 0.5625, 0.875, 0.6562, 0.875, 0.6875, 0.875, 0.6875, 0.875, 0.6562, 0.875, 0.6562, 0.875, 0.6875, 0.875, 0.6875, 0.875, 0.6562, 0.875, 0.6562, 0.875, 0.6875, 0.875, 0.6875, 0.875, 0.6562, 0.875, 0.625, 0.875, 0.6562, 0.875, 0.6562, 0.875, 0.625, 0.875, 0.625, 0.875, 0.6562, 0.875, 0.6562, 0.875, 0.625, 0.875, 0.625, 0.875, 0.6562, 0.875, 0.6562, 0.875, 0.625, 0.875, 0.7188, 0.875, 0.75, 0.875, 0.75, 0.875, 0.7188, 0.875, 0.7188, 0.875, 0.75, 0.875, 0.75, 0.875, 0.7187, 0.875, 0.7187, 0.875, 0.75, 0.875, 0.75, 0.875, 0.7188, 0.875, 0.6875, 0.875, 0.7188, 0.875, 0.7188, 0.875, 0.6875, 0.875, 0.6875, 0.875, 0.7188, 0.875, 0.7187, 0.875, 0.6875, 0.875, 0.6875, 0.875, 0.7187, 0.875, 0.7188, 0.875, 0.6875, 0.875, 0.75, 0.875, 0.7812, 0.875, 0.7812, 0.875, 0.75, 0.875, 0.75, 0.875, 0.7812, 0.875, 0.7812, 0.875, 0.75, 0.875, 0.75, 0.875, 0.7812, 0.875, 0.7812, 0.875, 0.75, 0.875, 0.7812, 0.875, 0.8125, 0.875, 0.8125, 0.875, 0.7812, 0.875, 0.7812, 0.875, 0.8125, 0.875, 0.8125, 0.875, 0.7812, 0.875, 0.7812, 0.875, 0.8125, 0.875, 0.8125, 0.875, 0.7812, 0.875, 0.8125, 0.875, 0.8438, 0.875, 0.8438, 0.875, 0.8125, 0.875, 0.8125, 0.875, 0.8438, 0.875, 0.8438, 0.875, 0.8125, 0.875, 0.8125, 0.875, 0.8438, 0.875, 0.8438, 0.875, 0.8125, 0.875, 0.8438, 0.875, 0.875, 0.875, 0.875, 0.875, 0.8438, 0.875, 0.8438, 0.875, 0.875, 0.875, 0.875, 0.875, 0.8438, 0.875, 0.8438, 0.875, 0.875, 0.875, 0.875, 0.875, 0.8438, 0.875, 0.875, 0.875, 0.9063, 0.875, 0.9063, 0.875, 0.875, 0.875, 0.875, 0.875, 0.9063, 0.875, 0.9063, 0.875, 0.875, 0.875, 0.875, 0.875, 0.9063, 0.875, 0.9063, 0.875, 0.875, 0.875, 0.9063, 0.875, 0.9375, 0.875, 0.9375, 0.875, 0.9063, 0.875, 0.9063, 0.875, 0.9375, 0.875, 0.9375, 0.875, 0.9063, 0.875, 0.9063, 0.875, 0.9375, 0.875, 0.9375, 0.875, 0.9063, 0.875, 0.9375, 0.875, 0.9688, 0.875, 0.9688, 0.875, 0.9375, 0.875, 0.9375, 0.875, 0.9688, 0.875, 0.9688, 0.875, 0.9375, 0.875, 0.9375, 0.875, 0.9688, 0.875, 0.9688, 0.875, 0.9375, 0.875, 0.9688, 0.875, 1.0, 0.875, 1.0, 0.875, 0.9688, 0.875, 0.9688, 0.875, 1.0, 0.875, 1.0, 0.875, 0.9688, 0.875, 0.9688, 0.875, 1.0, 0.875, 1.0, 0.875, 0.9688, 0.875, 8.941e-08, 0.875, 0.03125, 0.875, 0.03125, 0.875, 8.941e-08, 0.875, 8.941e-08, 0.875, 0.03125, 0.875, 0.03125, 0.875, 5.287e-06, 0.875, 5.287e-06, 0.875, 0.03125, 0.875, 0.03125, 0.875, 8.941e-08, 0.875, 0.7812, 0.875, 0.8125, 0.875, 0.8125, 0.875, 0.7812, 0.875, 0.1903, 0.875, 0.1649, 0.875, 0.1736, 0.875, 0.1913, 0.875, 0.2126, 0.875, 0.2358, 0.875, 0.2601, 0.875, 0.2852, 0.875, 0.3109, 0.875, 0.337, 0.875, 0.3635, 0.875, 0.3901, 0.875, 0.4169, 0.875, 0.4439, 0.875, 0.4709, 0.875, 0.4979, 0.875, 0.5249, 0.875, 0.5518, 0.875, 0.5786, 0.875, 0.6053, 0.875, 0.6317, 0.875, 0.6578, 0.875, 0.6835, 0.875, 0.7087, 0.875, 0.733, 0.875, 0.7561, 0.875, 0.7774, 0.875, 0.7951, 0.875, 0.8038, 0.875, 0.7784, 0.875, 0.6357, 0.875, 0.3331, 0.875, 0.07718, 0.875, 0.05271, 0.875, 0.03125, 0.875, 0.0625, 0.875, 0.1347, 0.875, 0.1054, 0.875, 0.09375, 0.875, 0.125, 0.875, 0.1054, 0.875, 0.07718, 0.875, 0.0625, 0.875, 0.09375, 0.875, 0.1945, 0.875, 0.1645, 0.875, 0.1563, 0.875, 0.1875, 0.875, 0.1645, 0.875, 0.1347, 0.875, 0.125, 0.875, 0.1563, 0.875, 0.2551, 0.875, 0.2247, 0.875, 0.2188, 0.875, 0.25, 0.875, 0.2247, 0.875, 0.1945, 0.875, 0.1875, 0.875, 0.2188, 0.875, 0.316, 0.875, 0.2855, 0.875, 0.2812, 0.875, 0.3125, 0.875, 0.2855, 0.875, 0.2551, 0.875, 0.25, 0.875, 0.2812, 0.875, 0.3772, 0.875, 0.3466, 0.875, 0.3437, 0.875, 0.375, 0.875, 0.3466, 0.875, 0.316, 0.875, 0.3125, 0.875, 0.3437, 0.875, 0.4384, 0.875, 0.4078, 0.875, 0.4062, 0.875, 0.4375, 0.875, 0.4078, 0.875, 0.3772, 0.875, 0.375, 0.875, 0.4062, 0.875, 0.4997, 0.875, 0.4691, 0.875, 0.4687, 0.875, 0.5, 0.875, 0.4691, 0.875, 0.4384, 0.875, 0.4375, 0.875, 0.4687, 0.875, 0.561, 0.875, 0.5303, 0.875, 0.5312, 0.875, 0.5625, 0.875, 0.5303, 0.875, 0.4997, 0.875, 0.5, 0.875, 0.5312, 0.875, 0.6222, 0.875, 0.5916, 0.875, 0.5937, 0.875, 0.625, 0.875, 0.5916, 0.875, 0.561, 0.875, 0.5625, 0.875, 0.5937, 0.875, 0.6832, 0.875, 0.6527, 0.875, 0.6562, 0.875, 0.6875, 0.875, 0.6527, 0.875, 0.6222, 0.875, 0.625, 0.875, 0.6562, 0.875, 0.744, 0.875, 0.7137, 0.875, 0.7188, 0.875, 0.75, 0.875, 0.7137, 0.875, 0.6832, 0.875, 0.6875, 0.875, 0.7188, 0.875, 0.7742, 0.875, 0.744, 0.875, 0.75, 0.875, 0.7812, 0.875, 0.8043, 0.875, 0.7742, 0.875, 0.7812, 0.875, 0.8125, 0.875, 0.8341, 0.875, 0.8043, 0.875, 0.8125, 0.875, 0.8438, 0.875, 0.8634, 0.875, 0.8341, 0.875, 0.8438, 0.875, 0.875, 0.875, 0.8916, 0.875, 0.8634, 0.875, 0.875, 0.875, 0.9063, 0.875, 0.916, 0.875, 0.8916, 0.875, 0.9063, 0.875, 0.9375, 0.875, 0.8969, 0.875, 0.916, 0.875, 0.9375, 0.875, 0.9688, 0.875, 0.07183, 0.875, 0.8969, 0.875, 0.9688, 0.875, 8.941e-08, 0.875, 0.05271, 0.875, 0.07183, 0.875, 8.941e-08, 0.875, 0.03125, 0.875, 0.1093, 0.875, 0.1035, 0.875, 0.05271, 0.875, 0.07718, 0.875, 0.1555, 0.875, 0.1305, 0.875, 0.1054, 0.875, 0.1347, 0.875, 0.1305, 0.875, 0.1093, 0.875, 0.07718, 0.875, 0.1054, 0.875, 0.2096, 0.875, 0.1821, 0.875, 0.1645, 0.875, 0.1945, 0.875, 0.1821, 0.875, 0.1555, 0.875, 0.1347, 0.875, 0.1645, 0.875, 0.2661, 0.875, 0.2377, 0.875, 0.2247, 0.875, 0.2551, 0.875, 0.2377, 0.875, 0.2096, 0.875, 0.1945, 0.875, 0.2247, 0.875, 0.3237, 0.875, 0.2948, 0.875, 0.2855, 0.875, 0.316, 0.875, 0.2948, 0.875, 0.2661, 0.875, 0.2551, 0.875, 0.2855, 0.875, 0.3819, 0.875, 0.3527, 0.875, 0.3466, 0.875, 0.3772, 0.875, 0.3527, 0.875, 0.3237, 0.875, 0.316, 0.875, 0.3466, 0.875, 0.4404, 0.875, 0.4111, 0.875, 0.4078, 0.875, 0.4384, 0.875, 0.4111, 0.875, 0.3819, 0.875, 0.3772, 0.875, 0.4078, 0.875, 0.499, 0.875, 0.4697, 0.875, 0.4691, 0.875, 0.4997, 0.875, 0.4697, 0.875, 0.4404, 0.875, 0.4384, 0.875, 0.4691, 0.875, 0.5576, 0.875, 0.5283, 0.875, 0.5303, 0.875, 0.561, 0.875, 0.5283, 0.875, 0.499, 0.875, 0.4997, 0.875, 0.5303, 0.875, 0.616, 0.875, 0.5869, 0.875, 0.5916, 0.875, 0.6222, 0.875, 0.5869, 0.875, 0.5576, 0.875, 0.561, 0.875, 0.5916, 0.875, 0.6739, 0.875, 0.645, 0.875, 0.6527, 0.875, 0.6832, 0.875, 0.645, 0.875, 0.616, 0.875, 0.6222, 0.875, 0.6527, 0.875, 0.7311, 0.875, 0.7026, 0.875, 0.7137, 0.875, 0.744, 0.875, 0.7026, 0.875, 0.6739, 0.875, 0.6832, 0.875, 0.7137, 0.875, 0.7591, 0.875, 0.7311, 0.875, 0.744, 0.875, 0.7742, 0.875, 0.7866, 0.875, 0.7591, 0.875, 0.7742, 0.875, 0.8043, 0.875, 0.8132, 0.875, 0.7866, 0.875, 0.8043, 0.875, 0.8341, 0.875, 0.8382, 0.875, 0.8132, 0.875, 0.8341, 0.875, 0.8634, 0.875, 0.8594, 0.875, 0.8382, 0.875, 0.8634, 0.875, 0.8916, 0.875, 0.8653, 0.875, 0.8594, 0.875, 0.8916, 0.875, 0.916, 0.875, 0.787, 0.875, 0.8653, 0.875, 0.916, 0.875, 0.8969, 0.875, 0.1818, 0.875, 0.787, 0.875, 0.8969, 0.875, 0.07183, 0.875, 0.1035, 0.875, 0.1818, 0.875, 0.07183, 0.875, 0.05271, 0.875, 0.1649, 0.875, 0.1903, 0.875, 0.1035, 0.875, 0.1093, 0.875, 0.1913, 0.875, 0.1736, 0.875, 0.1305, 0.875, 0.1555, 0.875, 0.1736, 0.875, 0.1649, 0.875, 0.1093, 0.875, 0.1305, 0.875, 0.2358, 0.875, 0.2126, 0.875, 0.1821, 0.875, 0.2096, 0.875, 0.2126, 0.875, 0.1913, 0.875, 0.1555, 0.875, 0.1821, 0.875, 0.2852, 0.875, 0.2601, 0.875, 0.2377, 0.875, 0.2661, 0.875, 0.2601, 0.875, 0.2358, 0.875, 0.2096, 0.875, 0.2377, 0.875, 0.337, 0.875, 0.3109, 0.875, 0.2948, 0.875, 0.3237, 0.875, 0.3109, 0.875, 0.2852, 0.875, 0.2661, 0.875, 0.2948, 0.875, 0.3901, 0.875, 0.3635, 0.875, 0.3527, 0.875, 0.3819, 0.875, 0.3635, 0.875, 0.337, 0.875, 0.3237, 0.875, 0.3527, 0.875, 0.4439, 0.875, 0.4169, 0.875, 0.4111, 0.875, 0.4404, 0.875, 0.4169, 0.875, 0.3901, 0.875, 0.3819, 0.875, 0.4111, 0.875, 0.4979, 0.875, 0.4709, 0.875, 0.4697, 0.875, 0.499, 0.875, 0.4709, 0.875, 0.4439, 0.875, 0.4404, 0.875, 0.4697, 0.875, 0.5518, 0.875, 0.5249, 0.875, 0.5283, 0.875, 0.5576, 0.875, 0.5249, 0.875, 0.4979, 0.875, 0.499, 0.875, 0.5283, 0.875, 0.6053, 0.875, 0.5786, 0.875, 0.5869, 0.875, 0.616, 0.875, 0.5786, 0.875, 0.5518, 0.875, 0.5576, 0.875, 0.5869, 0.875, 0.6578, 0.875, 0.6317, 0.875, 0.645, 0.875, 0.6739, 0.875, 0.6317, 0.875, 0.6053, 0.875, 0.616, 0.875, 0.645, 0.875, 0.7087, 0.875, 0.6835, 0.875, 0.7026, 0.875, 0.7311, 0.875, 0.6835, 0.875, 0.6578, 0.875, 0.6739, 0.875, 0.7026, 0.875, 0.733, 0.875, 0.7087, 0.875, 0.7311, 0.875, 0.7591, 0.875, 0.7561, 0.875, 0.733, 0.875, 0.7591, 0.875, 0.7866, 0.875, 0.7774, 0.875, 0.7561, 0.875, 0.7866, 0.875, 0.8132, 0.875, 0.7951, 0.875, 0.7774, 0.875, 0.8132, 0.875, 0.8382, 0.875, 0.8038, 0.875, 0.7951, 0.875, 0.8382, 0.875, 0.8594, 0.875, 0.7784, 0.875, 0.8038, 0.875, 0.8594, 0.875, 0.8653, 0.875, 0.6357, 0.875, 0.7784, 0.875, 0.8653, 0.875, 0.787, 0.875, 0.3331, 0.875, 0.6357, 0.875, 0.787, 0.875, 0.1818, 0.875, 0.1903, 0.875, 0.3331, 0.875, 0.1818, 0.875, 0.1035, 0.875])
me_sphere.materials.append(mat_material_001)
me_sphere.use_remesh_fix_poles = True
me_sphere.use_remesh_preserve_attributes = False
me_sphere.use_mirror_vertex_groups = False
me_sphere.update()

# ---- objects
ob_light = bpy.data.objects.new('Light', light_light)
ob_camera = bpy.data.objects.new('Camera', cam_camera)
ob_sphere = bpy.data.objects.new('Sphere', me_sphere)
ob_empty = bpy.data.objects.new('Empty', None)

# ---- transforms, parenting, visibility, modifiers, constraints
ob_light.location = (4.076, 1.005, 5.904)
ob_light.rotation_euler = (0.6503, 0.05522, 1.866)
ob_light.lock_rotations_4d = False
ob_light.empty_display_type = 'ARROWS'
ob_light.color = (0.0, 0.0, 0.0, 0.0)
ob_light.lineart.crease_threshold = 0.0
ob_camera.location = (7.359, -6.926, 4.958)
ob_camera.rotation_euler = (1.109, 0.0, 0.8149)
ob_camera.lock_rotations_4d = False
ob_camera.empty_display_type = 'ARROWS'
ob_camera.color = (0.0, 0.0, 0.0, 0.0)
ob_camera.display_type = 'WIRE'
ob_camera.lineart.crease_threshold = 0.0
ob_sphere.location = (0.0, 0.0, 0.0)
ob_sphere.scale = (0.224, 0.224, 10.31)
ob_sphere.lineart.crease_threshold = 0.0
ob_empty.location = (0.2397, -3.789e-08, 0.282)
ob_empty.rotation_euler = (1.571, -0.0, -0.0)
ob_empty.scale = (5.737, 5.737, 5.737)
ob_empty.empty_display_type = 'IMAGE'
ob_empty.empty_display_size = 5.0
ob_empty.lineart.crease_threshold = 0.0

# ---- collection membership
col_collection.objects.link(ob_light)
col_collection.objects.link(ob_camera)
col_collection.objects.link(ob_sphere)
col_collection.objects.link(ob_empty)

# ---- scene / render settings (as saved in the file)
scene.camera = ob_camera
scene.frame_start = 1; scene.frame_end = 250; scene.frame_set(1)
scene.render.engine = 'BLENDER_EEVEE_NEXT'
scene.cycles.use_denoising = False
scene.cycles.samples = 128
scene.cycles.sampling_pattern = 'TABULATED_SOBOL'
scene.cycles.use_adaptive_sampling = False
scene.cycles.use_light_tree = False
scene.view_settings.view_transform = 'Filmic'
bpy.context.view_layer.update()
